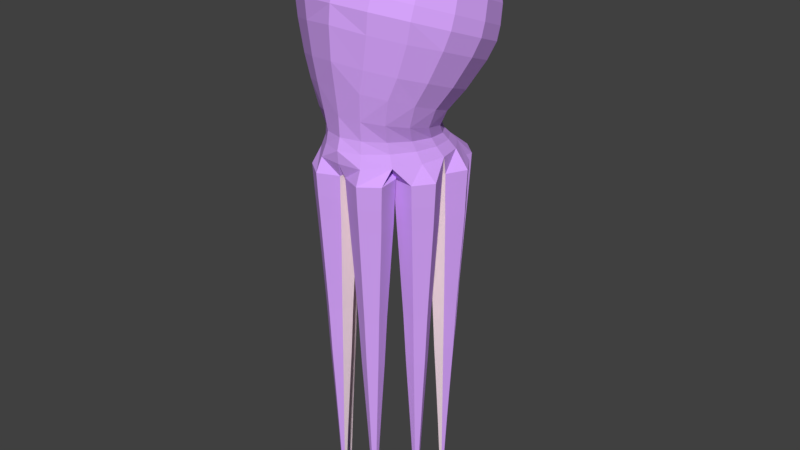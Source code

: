 # Source: octo3.blend  (saved by Blender 2.79.0; exported with 4.5.12 LTS)
import bpy
from mathutils import Matrix  # noqa: F401  (used for matrix-valued properties, if any)

bpy.ops.wm.read_factory_settings(use_empty=True)
scene = bpy.context.scene
scene.name = 'Scene'

# ---- collections
col_collection_1 = bpy.data.collections.new('Collection 1'); scene.collection.children.link(col_collection_1)

# ---- materials (node trees are filled in below, after node groups)
mat_body = bpy.data.materials.new('Body')
mat_body.alpha_threshold = 0.0
mat_body.use_transparent_shadow = False
mat_body.diffuse_color = (0.6951, 0.3831, 1.0, 1.0)
mat_body.roughness = 0.5
mat_inner = bpy.data.materials.new('Inner')
mat_inner.alpha_threshold = 0.0
mat_inner.use_transparent_shadow = False
mat_inner.diffuse_color = (1.0, 0.8085, 0.8903, 1.0)
mat_inner.roughness = 0.5

# ---- material node trees

# ---- world
world_world = bpy.data.worlds.new('World'); scene.world = world_world
world_world.color = (0.05088, 0.05088, 0.05088)
world_world.use_sun_shadow = False
world_world.sun_shadow_jitter_overblur = 0.0
world_world.cycles.sampling_method = 'MANUAL'

# ---- meshes
me_cylinder_002 = bpy.data.meshes.new('Cylinder.002')
me_cylinder_002.from_pydata([(-1.002, -2.455, -11.93), (-0.9889, -2.351, -8.598), (-0.1401, -3.104, -11.93), (-0.01928, -3.081, -8.598), (-0.2712, -4.175, -11.93), (-0.1669, -4.286, -8.598), (-1.264, -4.596, -11.93), (-1.284, -4.761, -8.598), (-2.125, -3.947, -11.93), (-2.254, -4.03, -8.598), (-1.994, -2.877, -11.93), (-2.106, -2.826, -8.598), (-1.021, -2.612, -15.14), (-0.2857, -3.166, -15.14), (-0.3976, -4.079, -15.14), (-1.245, -4.439, -15.14), (-1.98, -3.886, -15.14), (-1.868, -2.972, -15.14), (-1.044, -2.801, -19.08), (-0.4606, -3.24, -19.08), (-0.5494, -3.965, -19.08), (-1.222, -4.251, -19.08), (-1.805, -3.811, -19.08), (-1.716, -3.086, -19.08), (-1.061, -2.937, -22.83), (-0.5872, -3.294, -22.83), (-0.6593, -3.882, -22.83), (-1.205, -4.114, -22.83), (-1.678, -3.757, -22.83), (-1.606, -3.169, -22.83), (-1.08, -3.093, -26.22), (-0.7312, -3.355, -26.22), (-0.7842, -3.788, -26.22), (-1.186, -3.959, -26.22), (-1.534, -3.696, -26.22), (-1.481, -3.263, -26.22), (-1.099, -3.251, -29.8), (-0.8778, -3.417, -29.8), (-0.9115, -3.692, -29.8), (-1.166, -3.801, -29.8), (-1.388, -3.634, -29.8), (-1.354, -3.359, -29.8), (-1.112, -3.354, -32.45), (-0.9739, -3.458, -32.45), (-0.9949, -3.63, -32.45), (-1.154, -3.697, -32.45), (-1.292, -3.593, -32.45), (-1.271, -3.422, -32.45), (-1.123, -3.445, -34.54), (-1.057, -3.494, -34.54), (-1.067, -3.575, -34.54), (-1.143, -3.607, -34.54), (-1.208, -3.558, -34.54), (-1.198, -3.476, -34.54), (-1.13, -3.507, -35.73), (-1.115, -3.518, -35.73), (-1.117, -3.537, -35.73), (-1.135, -3.545, -35.73), (-1.15, -3.533, -35.73), (-1.148, -3.514, -35.73), (-0.9966, -2.414, -10.25), (-0.08104, -3.104, -10.25), (-0.2204, -4.241, -10.25), (-1.275, -4.69, -10.25), (-2.191, -4.0, -10.25), (-2.052, -2.862, -10.25), (-2.053, -3.916, -13.53), (-1.254, -4.518, -13.53), (-0.3344, -4.127, -13.53), (-0.2129, -3.135, -13.53), (-1.931, -2.924, -13.53), (-1.011, -2.534, -13.53), (-1.032, -2.706, -17.11), (-1.792, -3.029, -17.11), (-1.892, -3.848, -17.11), (-1.233, -4.345, -17.11), (-0.4735, -4.022, -17.11), (-0.3731, -3.203, -17.11), (-1.661, -3.128, -20.95), (-1.742, -3.784, -20.95), (-1.213, -4.182, -20.95), (-0.6043, -3.924, -20.95), (-0.5239, -3.267, -20.95), (-1.052, -2.869, -20.95), (-1.606, -3.727, -24.52), (-1.195, -4.036, -24.52), (-0.7218, -3.835, -24.52), (-0.6592, -3.325, -24.52), (-1.544, -3.216, -24.52), (-1.07, -3.015, -24.52), (-1.176, -3.88, -28.01), (-0.8479, -3.74, -28.01), (-0.8045, -3.386, -28.01), (-1.089, -3.172, -28.01), (-1.418, -3.311, -28.01), (-1.461, -3.665, -28.01), (-0.9532, -3.661, -31.12), (-0.9258, -3.438, -31.12), (-1.312, -3.39, -31.12), (-1.34, -3.614, -31.12), (-1.16, -3.749, -31.12), (-1.105, -3.303, -31.12), (-1.016, -3.476, -33.49), (-1.117, -3.399, -33.49), (-1.234, -3.449, -33.49), (-1.25, -3.575, -33.49), (-1.148, -3.652, -33.49), (-1.031, -3.602, -33.49), (-1.132, -4.236, -4.452), (-1.303, -4.432, -2.505), (-2.091, -3.576, -4.668), (-2.408, -3.74, -2.851), (-2.733, -2.579, -4.993), (-3.146, -2.705, -3.369), (-2.958, -1.421, -5.374), (-3.405, -1.483, -3.98), (-2.733, -0.273, -5.756), (-3.146, -0.2619, -4.591), (-2.091, 0.7062, -6.079), (-2.408, 0.7735, -5.109), (-1.132, 1.359, -6.295), (-1.303, 1.465, -5.455), (-1.556, -4.463, -0.8952), (-2.869, -3.641, -1.307), (-3.739, -2.53, -1.789), (-4.047, -1.078, -2.515), (-3.739, 0.3736, -3.241), (-2.862, 1.604, -3.857), (-1.549, 2.427, -4.268), (-1.803, -4.479, 1.348), (-3.326, -3.526, 0.8713), (-4.336, -2.218, 0.2906), (-4.693, -0.5347, -0.5514), (-4.336, 1.149, -1.393), (-3.319, 2.576, -2.107), (-1.796, 3.529, -2.584), (-1.889, -4.482, 2.771), (-3.491, -3.479, 2.27), (-4.561, -1.978, 1.519), (-4.937, -0.207, 0.6331), (-4.561, 1.564, -0.2527), (-3.491, 3.065, -1.004), (-1.889, 4.068, -1.505), (-1.885, -4.214, 3.702), (-3.483, -3.213, 3.201), (-4.551, -1.715, 2.452), (-4.926, 0.05165, 1.568), (-4.551, 1.818, 0.6844), (-3.483, 3.316, -0.06479), (-1.885, 4.317, -0.5654), (-1.833, -3.742, 4.92), (-3.386, -2.769, 4.434), (-4.425, -1.313, 3.705), (-4.789, 0.4052, 2.846), (-4.425, 2.123, 1.987), (-3.386, 3.579, 1.259), (-1.833, 4.552, 0.7718), (-1.666, -2.916, 6.352), (-3.078, -2.031, 5.91), (-4.022, -0.7077, 5.248), (-4.353, 0.8536, 4.467), (-4.022, 2.415, 3.686), (-3.078, 3.739, 3.024), (-1.666, 4.623, 2.582), (-1.244, -1.547, 7.371), (-2.299, -0.887, 7.041), (-3.003, 0.1015, 6.546), (-3.251, 1.267, 5.963), (-3.003, 2.433, 5.38), (-2.299, 3.422, 4.885), (-1.244, 4.082, 4.555), (-0.7261, -0.1254, 7.689), (-1.342, 0.2601, 7.496), (-1.753, 0.837, 7.207), (-1.897, 1.518, 6.867), (-1.753, 2.198, 6.527), (-1.342, 2.775, 6.238), (-0.7261, 3.161, 6.045), (-0.2517, 1.051, 7.526), (-0.4651, 1.185, 7.459), (-0.6077, 1.385, 7.359), (-0.6578, 1.621, 7.241), (-0.6077, 1.857, 7.123), (-0.4651, 2.057, 7.023), (-0.2517, 2.191, 6.956), (-1.052, -4.096, -5.838), (-1.944, -3.283, -5.958), (-2.541, -2.171, -6.133), (-2.75, -0.9404, -6.335), (-2.541, 0.2055, -6.532), (-1.944, 1.087, -6.694), (-1.052, 1.684, -6.804), (-1.109, -4.19, -6.68), (-2.05, -3.207, -6.759), (-2.678, -1.977, -6.866), (-2.899, -0.7338, -6.98), (-2.678, 0.5038, -7.095), (-2.05, 1.434, -7.186), (-1.109, 2.008, -7.244), (-0.6343, -2.588, -7.66), (-1.172, -1.973, -7.674), (-1.531, -1.189, -7.686), (-1.658, -0.3859, -7.695), (-1.531, 0.4019, -7.703), (-1.172, 0.9894, -7.706), (-0.6343, 1.337, -7.705), (-1.232, -4.399, -7.583), (-2.276, -3.299, -7.619), (-2.974, -1.922, -7.658), (-3.219, -0.5493, -7.691), (-2.974, 0.7234, -7.72), (-2.276, 1.735, -7.74), (-1.232, 2.329, -7.749), (-2.042, -0.5866, -12.16), (-2.001, -0.4903, -8.834), (-1.397, -1.451, -12.16), (-1.275, -1.463, -8.834), (-1.823, -2.442, -12.16), (-1.754, -2.578, -8.834), (-2.894, -2.568, -12.16), (-2.96, -2.72, -8.834), (-3.539, -1.704, -12.16), (-3.685, -1.748, -8.834), (-3.113, -0.7131, -12.16), (-3.206, -0.6326, -8.834), (-2.104, -0.7319, -15.37), (-1.554, -1.47, -15.37), (-1.918, -2.315, -15.37), (-2.832, -2.423, -15.37), (-3.382, -1.685, -15.37), (-3.018, -0.8398, -15.37), (-2.18, -0.9065, -19.31), (-1.743, -1.492, -19.31), (-2.031, -2.163, -19.31), (-2.757, -2.248, -19.31), (-3.193, -1.663, -19.31), (-2.905, -0.9921, -19.31), (-2.234, -1.033, -23.06), (-1.879, -1.508, -23.06), (-2.114, -2.052, -23.06), (-2.702, -2.122, -23.06), (-3.057, -1.647, -23.06), (-2.823, -1.102, -23.06), (-2.296, -1.177, -26.45), (-2.035, -1.526, -26.45), (-2.207, -1.927, -26.45), (-2.64, -1.978, -26.45), (-2.901, -1.629, -26.45), (-2.729, -1.228, -26.45), (-2.359, -1.323, -30.04), (-2.193, -1.545, -30.04), (-2.302, -1.799, -30.04), (-2.577, -1.832, -30.04), (-2.743, -1.61, -30.04), (-2.634, -1.355, -30.04), (-2.4, -1.419, -32.68), (-2.297, -1.557, -32.68), (-2.365, -1.716, -32.68), (-2.536, -1.736, -32.68), (-2.64, -1.598, -32.68), (-2.571, -1.439, -32.68), (-2.436, -1.502, -34.78), (-2.387, -1.568, -34.78), (-2.419, -1.643, -34.78), (-2.5, -1.653, -34.78), (-2.549, -1.587, -34.78), (-2.517, -1.512, -34.78), (-2.46, -1.56, -35.97), (-2.449, -1.575, -35.97), (-2.457, -1.593, -35.97), (-2.476, -1.595, -35.97), (-2.487, -1.58, -35.97), (-2.48, -1.562, -35.97), (-2.026, -0.5487, -10.49), (-1.34, -1.467, -10.49), (-1.793, -2.52, -10.49), (-2.931, -2.655, -10.49), (-3.617, -1.736, -10.49), (-3.164, -0.6831, -10.49), (-3.461, -1.695, -13.77), (-2.863, -2.496, -13.77), (-1.87, -2.378, -13.77), (-1.475, -1.46, -13.77), (-3.066, -0.7764, -13.77), (-2.073, -0.6593, -13.77), (-2.142, -0.8192, -17.34), (-2.962, -0.916, -17.34), (-3.288, -1.674, -17.34), (-2.794, -2.336, -17.34), (-1.974, -2.239, -17.34), (-1.648, -1.481, -17.34), (-2.864, -1.047, -21.19), (-3.125, -1.655, -21.19), (-2.729, -2.185, -21.19), (-2.072, -2.108, -21.19), (-1.811, -1.5, -21.19), (-2.207, -0.9697, -21.19), (-2.979, -1.638, -24.76), (-2.671, -2.05, -24.76), (-2.16, -1.99, -24.76), (-1.957, -1.517, -24.76), (-2.776, -1.165, -24.76), (-2.265, -1.105, -24.76), (-2.609, -1.905, -28.25), (-2.255, -1.863, -28.25), (-2.114, -1.536, -28.25), (-2.327, -1.25, -28.25), (-2.681, -1.292, -28.25), (-2.822, -1.619, -28.25), (-2.334, -1.758, -31.36), (-2.245, -1.551, -31.36), (-2.603, -1.397, -31.36), (-2.691, -1.604, -31.36), (-2.557, -1.784, -31.36), (-2.379, -1.371, -31.36), (-2.342, -1.563, -33.73), (-2.418, -1.461, -33.73), (-2.544, -1.475, -33.73), (-2.594, -1.592, -33.73), (-2.518, -1.694, -33.73), (-2.392, -1.679, -33.73), (-3.003, 1.667, -12.34), (-3.051, 1.761, -9.008), (-1.926, 1.609, -12.34), (-1.839, 1.696, -9.008), (-1.438, 0.6478, -12.34), (-1.289, 0.6135, -9.008), (-2.026, -0.256, -12.34), (-1.951, -0.4037, -9.008), (-3.103, -0.1983, -12.34), (-3.163, -0.3387, -9.008), (-3.592, 0.7633, -12.34), (-3.713, 0.7435, -9.008), (-2.932, 1.526, -15.55), (-2.012, 1.477, -15.55), (-1.596, 0.6563, -15.55), (-2.098, -0.115, -15.55), (-3.017, -0.06568, -15.55), (-3.434, 0.7549, -15.55), (-2.845, 1.357, -19.49), (-2.116, 1.318, -19.49), (-1.785, 0.6665, -19.49), (-2.184, 0.05448, -19.49), (-2.913, 0.09357, -19.49), (-3.244, 0.7447, -19.49), (-2.783, 1.234, -23.24), (-2.191, 1.202, -23.24), (-1.923, 0.6738, -23.24), (-2.246, 0.1771, -23.24), (-2.838, 0.2089, -23.24), (-3.107, 0.7373, -23.24), (-2.712, 1.095, -26.63), (-2.277, 1.071, -26.63), (-2.079, 0.6822, -26.63), (-2.317, 0.3166, -26.63), (-2.753, 0.3399, -26.63), (-2.95, 0.7289, -26.63), (-2.64, 0.9525, -30.21), (-2.364, 0.9377, -30.21), (-2.238, 0.6908, -30.21), (-2.389, 0.4586, -30.21), (-2.666, 0.4735, -30.21), (-2.791, 0.7204, -30.21), (-2.593, 0.8595, -32.86), (-2.42, 0.8503, -32.86), (-2.342, 0.6963, -32.86), (-2.436, 0.5517, -32.86), (-2.609, 0.5609, -32.86), (-2.687, 0.7148, -32.86), (-2.552, 0.7785, -34.95), (-2.47, 0.7741, -34.95), (-2.433, 0.7012, -34.95), (-2.478, 0.6327, -34.95), (-2.559, 0.637, -34.95), (-2.596, 0.71, -34.95), (-2.523, 0.7227, -36.14), (-2.504, 0.7217, -36.14), (-2.495, 0.7046, -36.14), (-2.506, 0.6884, -36.14), (-2.525, 0.6895, -36.14), (-2.534, 0.7066, -36.14), (-3.022, 1.704, -10.66), (-1.877, 1.643, -10.66), (-1.358, 0.6207, -10.66), (-1.984, -0.3398, -10.66), (-3.128, -0.2784, -10.66), (-3.647, 0.7434, -10.66), (-3.06, -0.132, -13.94), (-2.062, -0.1855, -13.94), (-1.517, 0.6521, -13.94), (-1.969, 1.543, -13.94), (-3.513, 0.7591, -13.94), (-2.967, 1.597, -13.94), (-2.888, 1.441, -17.52), (-3.339, 0.7498, -17.52), (-2.965, 0.01394, -17.52), (-2.141, -0.03024, -17.52), (-1.691, 0.6614, -17.52), (-2.064, 1.397, -17.52), (-3.175, 0.741, -21.36), (-2.876, 0.1512, -21.36), (-2.215, 0.1158, -21.36), (-1.854, 0.6702, -21.36), (-2.154, 1.26, -21.36), (-2.814, 1.295, -21.36), (-2.795, 0.2744, -24.93), (-2.282, 0.2469, -24.93), (-2.001, 0.678, -24.93), (-2.234, 1.137, -24.93), (-3.028, 0.7331, -24.93), (-2.748, 1.164, -24.93), (-2.353, 0.3876, -28.42), (-2.159, 0.6865, -28.42), (-2.32, 1.004, -28.42), (-2.676, 1.024, -28.42), (-2.871, 0.7247, -28.42), (-2.709, 0.4067, -28.42), (-2.29, 0.6935, -31.53), (-2.392, 0.894, -31.53), (-2.739, 0.7176, -31.53), (-2.637, 0.5172, -31.53), (-2.413, 0.5051, -31.53), (-2.616, 0.906, -31.53), (-2.445, 0.8122, -33.9), (-2.572, 0.819, -33.9), (-2.642, 0.7124, -33.9), (-2.584, 0.599, -33.9), (-2.457, 0.5922, -33.9), (-2.388, 0.6988, -33.9), (-0.3349, 3.337, -12.62), (-0.2567, 3.407, -9.287), (-0.115, 2.281, -12.62), (-0.009201, 2.219, -9.287), (-0.9195, 1.563, -12.62), (-0.9146, 1.41, -9.287), (-1.944, 1.9, -12.62), (-2.067, 1.79, -9.287), (-2.164, 2.956, -12.62), (-2.315, 2.978, -9.287), (-1.359, 3.675, -12.62), (-1.41, 3.787, -9.287), (-0.4529, 3.232, -15.83), (-0.2652, 2.331, -15.83), (-0.9517, 1.718, -15.83), (-1.826, 2.006, -15.83), (-2.014, 2.907, -15.83), (-1.327, 3.52, -15.83), (-0.5947, 3.105, -19.77), (-0.4457, 2.39, -19.77), (-0.9905, 1.904, -19.77), (-1.684, 2.132, -19.77), (-1.833, 2.847, -19.77), (-1.288, 3.334, -19.77), (-0.6973, 3.013, -23.52), (-0.5764, 2.433, -23.52), (-1.019, 2.038, -23.52), (-1.581, 2.224, -23.52), (-1.702, 2.804, -23.52), (-1.26, 3.199, -23.52), (-0.8139, 2.909, -26.91), (-0.725, 2.482, -26.91), (-1.05, 2.191, -26.91), (-1.465, 2.328, -26.91), (-1.554, 2.755, -26.91), (-1.228, 3.046, -26.91), (-0.9328, 2.803, -30.49), (-0.8763, 2.532, -30.49), (-1.083, 2.347, -30.49), (-1.346, 2.434, -30.49), (-1.402, 2.705, -30.49), (-1.196, 2.89, -30.49), (-1.011, 2.734, -33.14), (-0.9754, 2.565, -33.14), (-1.104, 2.45, -33.14), (-1.268, 2.504, -33.14), (-1.303, 2.673, -33.14), (-1.175, 2.788, -33.14), (-1.078, 2.673, -35.23), (-1.062, 2.593, -35.23), (-1.123, 2.539, -35.23), (-1.2, 2.564, -35.23), (-1.217, 2.644, -35.23), (-1.156, 2.699, -35.23), (-1.125, 2.631, -36.42), (-1.121, 2.613, -36.42), (-1.135, 2.6, -36.42), (-1.154, 2.606, -36.42), (-1.158, 2.625, -36.42), (-1.143, 2.637, -36.42), (-0.3041, 3.365, -10.94), (-0.07043, 2.242, -10.94), (-0.9253, 1.479, -10.94), (-2.014, 1.838, -10.94), (-2.248, 2.96, -10.94), (-1.393, 3.723, -10.94), (-2.089, 2.931, -14.22), (-1.885, 1.953, -14.22), (-0.9356, 1.64, -14.22), (-0.1901, 2.306, -14.22), (-1.343, 3.597, -14.22), (-0.3939, 3.284, -14.22), (-0.5238, 3.168, -17.8), (-1.308, 3.427, -17.8), (-1.923, 2.877, -17.8), (-1.755, 2.069, -17.8), (-0.9711, 1.811, -17.8), (-0.3555, 2.36, -17.8), (-1.274, 3.266, -21.64), (-1.768, 2.826, -21.64), (-1.633, 2.178, -21.64), (-1.004, 1.971, -21.64), (-0.5111, 2.412, -21.64), (-0.646, 3.059, -21.64), (-1.628, 2.78, -25.21), (-1.523, 2.276, -25.21), (-1.034, 2.115, -25.21), (-0.6507, 2.458, -25.21), (-1.244, 3.122, -25.21), (-0.7556, 2.961, -25.21), (-1.405, 2.381, -28.7), (-1.067, 2.269, -28.7), (-0.8006, 2.507, -28.7), (-0.8734, 2.856, -28.7), (-1.212, 2.968, -28.7), (-1.478, 2.73, -28.7), (-1.094, 2.399, -31.81), (-0.9259, 2.548, -31.81), (-1.185, 2.839, -31.81), (-1.353, 2.689, -31.81), (-1.307, 2.469, -31.81), (-0.9717, 2.768, -31.81), (-1.019, 2.579, -34.18), (-1.044, 2.703, -34.18), (-1.165, 2.743, -34.18), (-1.26, 2.658, -34.18), (-1.234, 2.534, -34.18), (-1.113, 2.494, -34.18), (1.002, -2.455, -11.93), (0.9889, -2.351, -8.598), (0.1401, -3.104, -11.93), (0.01928, -3.081, -8.598), (0.2712, -4.175, -11.93), (0.1669, -4.286, -8.598), (1.264, -4.596, -11.93), (1.284, -4.761, -8.598), (2.125, -3.947, -11.93), (2.254, -4.03, -8.598), (1.994, -2.877, -11.93), (2.106, -2.826, -8.598), (1.021, -2.612, -15.14), (0.2857, -3.166, -15.14), (0.3976, -4.079, -15.14), (1.245, -4.439, -15.14), (1.98, -3.886, -15.14), (1.868, -2.972, -15.14), (1.044, -2.801, -19.08), (0.4606, -3.24, -19.08), (0.5494, -3.965, -19.08), (1.222, -4.251, -19.08), (1.805, -3.811, -19.08), (1.716, -3.086, -19.08), (1.061, -2.937, -22.83), (0.5872, -3.294, -22.83), (0.6593, -3.882, -22.83), (1.205, -4.114, -22.83), (1.678, -3.757, -22.83), (1.606, -3.169, -22.83), (1.08, -3.093, -26.22), (0.7312, -3.355, -26.22), (0.7842, -3.788, -26.22), (1.186, -3.959, -26.22), (1.534, -3.696, -26.22), (1.481, -3.263, -26.22), (1.099, -3.251, -29.8), (0.8778, -3.417, -29.8), (0.9115, -3.692, -29.8), (1.166, -3.801, -29.8), (1.388, -3.634, -29.8), (1.354, -3.359, -29.8), (1.112, -3.354, -32.45), (0.9739, -3.458, -32.45), (0.9949, -3.63, -32.45), (1.154, -3.697, -32.45), (1.292, -3.593, -32.45), (1.271, -3.422, -32.45), (1.123, -3.445, -34.54), (1.057, -3.494, -34.54), (1.067, -3.575, -34.54), (1.143, -3.607, -34.54), (1.208, -3.558, -34.54), (1.198, -3.476, -34.54), (1.13, -3.507, -35.73), (1.115, -3.518, -35.73), (1.117, -3.537, -35.73), (1.135, -3.545, -35.73), (1.15, -3.533, -35.73), (1.148, -3.514, -35.73), (0.9966, -2.414, -10.25), (0.08104, -3.104, -10.25), (0.2204, -4.241, -10.25), (1.275, -4.69, -10.25), (2.191, -4.0, -10.25), (2.052, -2.862, -10.25), (2.053, -3.916, -13.53), (1.254, -4.518, -13.53), (0.3344, -4.127, -13.53), (0.2129, -3.135, -13.53), (1.931, -2.924, -13.53), (1.011, -2.534, -13.53), (1.032, -2.706, -17.11), (1.792, -3.029, -17.11), (1.892, -3.848, -17.11), (1.233, -4.345, -17.11), (0.4735, -4.022, -17.11), (0.3731, -3.203, -17.11), (1.661, -3.128, -20.95), (1.742, -3.784, -20.95), (1.213, -4.182, -20.95), (0.6043, -3.924, -20.95), (0.5239, -3.267, -20.95), (1.052, -2.869, -20.95), (1.606, -3.727, -24.52), (1.195, -4.036, -24.52), (0.7218, -3.835, -24.52), (0.6592, -3.325, -24.52), (1.544, -3.216, -24.52), (1.07, -3.015, -24.52), (1.176, -3.88, -28.01), (0.8479, -3.74, -28.01), (0.8045, -3.386, -28.01), (1.089, -3.172, -28.01), (1.418, -3.311, -28.01), (1.461, -3.665, -28.01), (0.9532, -3.661, -31.12), (0.9258, -3.438, -31.12), (1.312, -3.39, -31.12), (1.34, -3.614, -31.12), (1.16, -3.749, -31.12), (1.105, -3.303, -31.12), (1.016, -3.476, -33.49), (1.117, -3.399, -33.49), (1.234, -3.449, -33.49), (1.25, -3.575, -33.49), (1.148, -3.652, -33.49), (1.031, -3.602, -33.49), (0.0, 1.589, -6.371), (0.0, 1.708, -5.576), (0.0, -4.468, -4.376), (0.0, -4.675, -2.384), (1.132, -4.236, -4.452), (1.303, -4.432, -2.505), (2.091, -3.576, -4.668), (2.408, -3.74, -2.851), (2.733, -2.579, -4.993), (3.146, -2.705, -3.369), (2.958, -1.421, -5.374), (3.405, -1.483, -3.98), (2.733, -0.273, -5.756), (3.146, -0.2619, -4.591), (2.091, 0.7062, -6.079), (2.408, 0.7735, -5.109), (1.132, 1.359, -6.295), (1.303, 1.465, -5.455), (0.0, 2.715, -4.412), (0.0, -4.871, -0.6177), (1.556, -4.463, -0.8952), (2.869, -3.641, -1.307), (3.739, -2.53, -1.789), (4.047, -1.078, -2.515), (3.739, 0.3736, -3.241), (2.862, 1.604, -3.857), (1.549, 2.427, -4.268), (0.0, 3.864, -2.752), (0.0, -4.933, 1.649), (1.803, -4.479, 1.348), (3.326, -3.526, 0.8713), (4.336, -2.218, 0.2906), (4.693, -0.5347, -0.5514), (4.336, 1.149, -1.393), (3.319, 2.576, -2.107), (1.796, 3.529, -2.584), (0.0, 4.42, -1.682), (0.0, -4.834, 2.948), (1.889, -4.482, 2.771), (3.491, -3.479, 2.27), (4.561, -1.978, 1.519), (4.937, -0.207, 0.6331), (4.561, 1.564, -0.2527), (3.491, 3.065, -1.004), (1.889, 4.068, -1.505), (0.0, 4.669, -0.7412), (0.0, -4.565, 3.877), (1.885, -4.214, 3.702), (3.483, -3.213, 3.201), (4.551, -1.715, 2.452), (4.926, 0.05165, 1.568), (4.551, 1.818, 0.6844), (3.483, 3.316, -0.06479), (1.885, 4.317, -0.5654), (0.0, 4.894, 0.6009), (0.0, -4.083, 5.091), (1.833, -3.742, 4.92), (3.386, -2.769, 4.434), (4.425, -1.313, 3.705), (4.789, 0.4052, 2.846), (4.425, 2.123, 1.987), (3.386, 3.579, 1.259), (1.833, 4.552, 0.7718), (0.0, 4.933, 2.426), (0.0, -3.226, 6.508), (1.666, -2.916, 6.352), (3.078, -2.031, 5.91), (4.022, -0.7077, 5.248), (4.353, 0.8536, 4.467), (4.022, 2.415, 3.686), (3.078, 3.739, 3.024), (1.666, 4.623, 2.582), (0.0, 4.314, 4.439), (0.0, -1.779, 7.487), (1.244, -1.547, 7.371), (2.299, -0.887, 7.041), (3.003, 0.1015, 6.546), (3.251, 1.267, 5.963), (3.003, 2.433, 5.38), (2.299, 3.422, 4.885), (1.244, 4.082, 4.555), (0.0, 3.296, 5.977), (0.0, -0.2608, 7.756), (0.7261, -0.1254, 7.689), (1.342, 0.2601, 7.496), (1.753, 0.837, 7.207), (1.897, 1.518, 6.867), (1.753, 2.198, 6.527), (1.342, 2.775, 6.238), (0.7261, 3.161, 6.045), (0.0, 2.238, 6.933), (0.0, 1.005, 7.549), (0.2517, 1.051, 7.526), (0.4651, 1.185, 7.459), (0.6077, 1.385, 7.359), (0.6578, 1.621, 7.241), (0.6077, 1.857, 7.123), (0.4651, 2.057, 7.023), (0.2517, 2.191, 6.956), (0.0, 1.923, -6.843), (0.0, -4.417, -5.794), (1.052, -4.096, -5.838), (1.944, -3.283, -5.958), (2.541, -2.171, -6.133), (2.75, -0.9404, -6.335), (2.541, 0.2055, -6.532), (1.944, 1.087, -6.694), (1.052, 1.684, -6.804), (0.0, 2.265, -7.267), (0.0, -4.606, -6.648), (1.109, -4.19, -6.68), (2.05, -3.207, -6.759), (2.678, -1.977, -6.866), (2.899, -0.7338, -6.98), (2.678, 0.5038, -7.095), (2.05, 1.434, -7.186), (1.109, 2.008, -7.244), (0.0, 1.512, -7.708), (0.0, -2.838, -7.654), (0.6343, -2.588, -7.66), (1.172, -1.973, -7.674), (1.531, -1.189, -7.686), (1.658, -0.3859, -7.695), (1.531, 0.4019, -7.703), (1.172, 0.9894, -7.706), (0.6343, 1.337, -7.705), (0.0, 2.607, -7.756), (0.0, -4.556, -7.563), (1.232, -4.399, -7.583), (2.276, -3.299, -7.619), (2.974, -1.922, -7.658), (3.219, -0.5493, -7.691), (2.974, 0.7234, -7.72), (2.276, 1.735, -7.74), (1.232, 2.329, -7.749), (2.042, -0.5866, -12.16), (2.001, -0.4903, -8.834), (1.397, -1.451, -12.16), (1.275, -1.463, -8.834), (1.823, -2.442, -12.16), (1.754, -2.578, -8.834), (2.894, -2.568, -12.16), (2.96, -2.72, -8.834), (3.539, -1.704, -12.16), (3.685, -1.748, -8.834), (3.113, -0.7131, -12.16), (3.206, -0.6326, -8.834), (2.104, -0.7319, -15.37), (1.554, -1.47, -15.37), (1.918, -2.315, -15.37), (2.832, -2.423, -15.37), (3.382, -1.685, -15.37), (3.018, -0.8398, -15.37), (2.18, -0.9065, -19.31), (1.743, -1.492, -19.31), (2.031, -2.163, -19.31), (2.757, -2.248, -19.31), (3.193, -1.663, -19.31), (2.905, -0.9921, -19.31), (2.234, -1.033, -23.06), (1.879, -1.508, -23.06), (2.114, -2.052, -23.06), (2.702, -2.122, -23.06), (3.057, -1.647, -23.06), (2.823, -1.102, -23.06), (2.296, -1.177, -26.45), (2.035, -1.526, -26.45), (2.207, -1.927, -26.45), (2.64, -1.978, -26.45), (2.901, -1.629, -26.45), (2.729, -1.228, -26.45), (2.359, -1.323, -30.04), (2.193, -1.545, -30.04), (2.302, -1.799, -30.04), (2.577, -1.832, -30.04), (2.743, -1.61, -30.04), (2.634, -1.355, -30.04), (2.4, -1.419, -32.68), (2.297, -1.557, -32.68), (2.365, -1.716, -32.68), (2.536, -1.736, -32.68), (2.64, -1.598, -32.68), (2.571, -1.439, -32.68), (2.436, -1.502, -34.78), (2.387, -1.568, -34.78), (2.419, -1.643, -34.78), (2.5, -1.653, -34.78), (2.549, -1.587, -34.78), (2.517, -1.512, -34.78), (2.46, -1.56, -35.97), (2.449, -1.575, -35.97), (2.457, -1.593, -35.97), (2.476, -1.595, -35.97), (2.487, -1.58, -35.97), (2.48, -1.562, -35.97), (2.026, -0.5487, -10.49), (1.34, -1.467, -10.49), (1.793, -2.52, -10.49), (2.931, -2.655, -10.49), (3.617, -1.736, -10.49), (3.164, -0.6831, -10.49), (3.461, -1.695, -13.77), (2.863, -2.496, -13.77), (1.87, -2.378, -13.77), (1.475, -1.46, -13.77), (3.066, -0.7764, -13.77), (2.073, -0.6593, -13.77), (2.142, -0.8192, -17.34), (2.962, -0.916, -17.34), (3.288, -1.674, -17.34), (2.794, -2.336, -17.34), (1.974, -2.239, -17.34), (1.648, -1.481, -17.34), (2.864, -1.047, -21.19), (3.125, -1.655, -21.19), (2.729, -2.185, -21.19), (2.072, -2.108, -21.19), (1.811, -1.5, -21.19), (2.207, -0.9697, -21.19), (2.979, -1.638, -24.76), (2.671, -2.05, -24.76), (2.16, -1.99, -24.76), (1.957, -1.517, -24.76), (2.776, -1.165, -24.76), (2.265, -1.105, -24.76), (2.609, -1.905, -28.25), (2.255, -1.863, -28.25), (2.114, -1.536, -28.25), (2.327, -1.25, -28.25), (2.681, -1.292, -28.25), (2.822, -1.619, -28.25), (2.334, -1.758, -31.36), (2.245, -1.551, -31.36), (2.603, -1.397, -31.36), (2.691, -1.604, -31.36), (2.557, -1.784, -31.36), (2.379, -1.371, -31.36), (2.342, -1.563, -33.73), (2.418, -1.461, -33.73), (2.544, -1.475, -33.73), (2.594, -1.592, -33.73), (2.518, -1.694, -33.73), (2.392, -1.679, -33.73), (3.003, 1.667, -12.34), (3.051, 1.761, -9.008), (1.926, 1.609, -12.34), (1.839, 1.696, -9.008), (1.438, 0.6478, -12.34), (1.289, 0.6135, -9.008), (2.026, -0.256, -12.34), (1.951, -0.4037, -9.008), (3.103, -0.1983, -12.34), (3.163, -0.3387, -9.008), (3.592, 0.7633, -12.34), (3.713, 0.7435, -9.008), (2.932, 1.526, -15.55), (2.012, 1.477, -15.55), (1.596, 0.6563, -15.55), (2.098, -0.115, -15.55), (3.017, -0.06568, -15.55), (3.434, 0.7549, -15.55), (2.845, 1.357, -19.49), (2.116, 1.318, -19.49), (1.785, 0.6665, -19.49), (2.184, 0.05448, -19.49), (2.913, 0.09357, -19.49), (3.244, 0.7447, -19.49), (2.783, 1.234, -23.24), (2.191, 1.202, -23.24), (1.923, 0.6738, -23.24), (2.246, 0.1771, -23.24), (2.838, 0.2089, -23.24), (3.107, 0.7373, -23.24), (2.712, 1.095, -26.63), (2.277, 1.071, -26.63), (2.079, 0.6822, -26.63), (2.317, 0.3166, -26.63), (2.753, 0.3399, -26.63), (2.95, 0.7289, -26.63), (2.64, 0.9525, -30.21), (2.364, 0.9377, -30.21), (2.238, 0.6908, -30.21), (2.389, 0.4586, -30.21), (2.666, 0.4735, -30.21), (2.791, 0.7204, -30.21), (2.593, 0.8595, -32.86), (2.42, 0.8503, -32.86), (2.342, 0.6963, -32.86), (2.436, 0.5517, -32.86), (2.609, 0.5609, -32.86), (2.687, 0.7148, -32.86), (2.552, 0.7785, -34.95), (2.47, 0.7741, -34.95), (2.433, 0.7012, -34.95), (2.478, 0.6327, -34.95), (2.559, 0.637, -34.95), (2.596, 0.71, -34.95), (2.523, 0.7227, -36.14), (2.504, 0.7217, -36.14), (2.495, 0.7046, -36.14), (2.506, 0.6884, -36.14), (2.525, 0.6895, -36.14), (2.534, 0.7066, -36.14), (3.022, 1.704, -10.66), (1.877, 1.643, -10.66), (1.358, 0.6207, -10.66), (1.984, -0.3398, -10.66), (3.128, -0.2784, -10.66), (3.647, 0.7434, -10.66), (3.06, -0.132, -13.94), (2.062, -0.1855, -13.94), (1.517, 0.6521, -13.94), (1.969, 1.543, -13.94), (3.513, 0.7591, -13.94), (2.967, 1.597, -13.94), (2.888, 1.441, -17.52), (3.339, 0.7498, -17.52), (2.965, 0.01394, -17.52), (2.141, -0.03024, -17.52), (1.691, 0.6614, -17.52), (2.064, 1.397, -17.52), (3.175, 0.741, -21.36), (2.876, 0.1512, -21.36), (2.215, 0.1158, -21.36), (1.854, 0.6702, -21.36), (2.154, 1.26, -21.36), (2.814, 1.295, -21.36), (2.795, 0.2744, -24.93), (2.282, 0.2469, -24.93), (2.001, 0.678, -24.93), (2.234, 1.137, -24.93), (3.028, 0.7331, -24.93), (2.748, 1.164, -24.93), (2.353, 0.3876, -28.42), (2.159, 0.6865, -28.42), (2.32, 1.004, -28.42), (2.676, 1.024, -28.42), (2.871, 0.7247, -28.42), (2.709, 0.4067, -28.42), (2.29, 0.6935, -31.53), (2.392, 0.894, -31.53), (2.739, 0.7176, -31.53), (2.637, 0.5172, -31.53), (2.413, 0.5051, -31.53), (2.616, 0.906, -31.53), (2.445, 0.8122, -33.9), (2.572, 0.819, -33.9), (2.642, 0.7124, -33.9), (2.584, 0.599, -33.9), (2.457, 0.5922, -33.9), (2.388, 0.6988, -33.9), (0.3349, 3.337, -12.62), (0.2567, 3.407, -9.287), (0.115, 2.281, -12.62), (0.009201, 2.219, -9.287), (0.9195, 1.563, -12.62), (0.9146, 1.41, -9.287), (1.944, 1.9, -12.62), (2.067, 1.79, -9.287), (2.164, 2.956, -12.62), (2.315, 2.978, -9.287), (1.359, 3.675, -12.62), (1.41, 3.787, -9.287), (0.4529, 3.232, -15.83), (0.2652, 2.331, -15.83), (0.9517, 1.718, -15.83), (1.826, 2.006, -15.83), (2.014, 2.907, -15.83), (1.327, 3.52, -15.83), (0.5947, 3.105, -19.77), (0.4457, 2.39, -19.77), (0.9905, 1.904, -19.77), (1.684, 2.132, -19.77), (1.833, 2.847, -19.77), (1.288, 3.334, -19.77), (0.6973, 3.013, -23.52), (0.5764, 2.433, -23.52), (1.019, 2.038, -23.52), (1.581, 2.224, -23.52), (1.702, 2.804, -23.52), (1.26, 3.199, -23.52), (0.8139, 2.909, -26.91), (0.725, 2.482, -26.91), (1.05, 2.191, -26.91), (1.465, 2.328, -26.91), (1.554, 2.755, -26.91), (1.228, 3.046, -26.91), (0.9328, 2.803, -30.49), (0.8763, 2.532, -30.49), (1.083, 2.347, -30.49), (1.346, 2.434, -30.49), (1.402, 2.705, -30.49), (1.196, 2.89, -30.49), (1.011, 2.734, -33.14), (0.9754, 2.565, -33.14), (1.104, 2.45, -33.14), (1.268, 2.504, -33.14), (1.303, 2.673, -33.14), (1.175, 2.788, -33.14), (1.078, 2.673, -35.23), (1.062, 2.593, -35.23), (1.123, 2.539, -35.23), (1.2, 2.564, -35.23), (1.217, 2.644, -35.23), (1.156, 2.699, -35.23), (1.125, 2.631, -36.42), (1.121, 2.613, -36.42), (1.135, 2.6, -36.42), (1.154, 2.606, -36.42), (1.158, 2.625, -36.42), (1.143, 2.637, -36.42), (0.3041, 3.365, -10.94), (0.07043, 2.242, -10.94), (0.9253, 1.479, -10.94), (2.014, 1.838, -10.94), (2.248, 2.96, -10.94), (1.393, 3.723, -10.94), (2.089, 2.931, -14.22), (1.885, 1.953, -14.22), (0.9356, 1.64, -14.22), (0.1901, 2.306, -14.22), (1.343, 3.597, -14.22), (0.3939, 3.284, -14.22), (0.5238, 3.168, -17.8), (1.308, 3.427, -17.8), (1.923, 2.877, -17.8), (1.755, 2.069, -17.8), (0.9711, 1.811, -17.8), (0.3555, 2.36, -17.8), (1.274, 3.266, -21.64), (1.768, 2.826, -21.64), (1.633, 2.178, -21.64), (1.004, 1.971, -21.64), (0.5111, 2.412, -21.64), (0.646, 3.059, -21.64), (1.628, 2.78, -25.21), (1.523, 2.276, -25.21), (1.034, 2.115, -25.21), (0.6507, 2.458, -25.21), (1.244, 3.122, -25.21), (0.7556, 2.961, -25.21), (1.405, 2.381, -28.7), (1.067, 2.269, -28.7), (0.8006, 2.507, -28.7), (0.8734, 2.856, -28.7), (1.212, 2.968, -28.7), (1.478, 2.73, -28.7), (1.094, 2.399, -31.81), (0.9259, 2.548, -31.81), (1.185, 2.839, -31.81), (1.353, 2.689, -31.81), (1.307, 2.469, -31.81), (0.9717, 2.768, -31.81), (1.019, 2.579, -34.18), (1.044, 2.703, -34.18), (1.165, 2.743, -34.18), (1.26, 2.658, -34.18), (1.234, 2.534, -34.18), (1.113, 2.494, -34.18)], [], [(60, 1, 3, 61), (61, 3, 5, 62), (62, 5, 7, 63), (63, 7, 9, 64), (64, 9, 11, 65), (65, 11, 1, 60), (67, 66, 16, 15), (73, 72, 18, 23), (69, 68, 14, 13), (66, 70, 17, 16), (71, 69, 13, 12), (68, 67, 15, 14), (70, 71, 12, 17), (79, 78, 29, 28), (75, 74, 22, 21), (77, 76, 20, 19), (74, 73, 23, 22), (76, 75, 21, 20), (72, 77, 19, 18), (85, 84, 34, 33), (81, 80, 27, 26), (83, 82, 25, 24), (78, 83, 24, 29), (80, 79, 28, 27), (82, 81, 26, 25), (91, 90, 39, 38), (87, 86, 32, 31), (84, 88, 35, 34), (86, 85, 33, 32), (89, 87, 31, 30), (88, 89, 30, 35), (97, 96, 44, 43), (93, 92, 37, 36), (94, 93, 36, 41), (90, 95, 40, 39), (92, 91, 38, 37), (95, 94, 41, 40), (103, 102, 49, 48), (99, 98, 47, 46), (96, 100, 45, 44), (101, 97, 43, 42), (98, 101, 42, 47), (100, 99, 46, 45), (52, 53, 59, 58), (104, 103, 48, 53), (106, 105, 52, 51), (102, 107, 50, 49), (105, 104, 53, 52), (107, 106, 51, 50), (54, 55, 56, 57, 58, 59), (50, 51, 57, 56), (48, 49, 55, 54), (53, 48, 54, 59), (51, 52, 58, 57), (49, 50, 56, 55), (10, 65, 60, 0), (8, 64, 65, 10), (6, 63, 64, 8), (4, 62, 63, 6), (2, 61, 62, 4), (0, 60, 61, 2), (10, 0, 71, 70), (4, 6, 67, 68), (0, 2, 69, 71), (8, 10, 70, 66), (2, 4, 68, 69), (6, 8, 66, 67), (12, 13, 77, 72), (14, 15, 75, 76), (16, 17, 73, 74), (13, 14, 76, 77), (15, 16, 74, 75), (17, 12, 72, 73), (19, 20, 81, 82), (21, 22, 79, 80), (23, 18, 83, 78), (18, 19, 82, 83), (20, 21, 80, 81), (22, 23, 78, 79), (29, 24, 89, 88), (24, 25, 87, 89), (26, 27, 85, 86), (28, 29, 88, 84), (25, 26, 86, 87), (27, 28, 84, 85), (34, 35, 94, 95), (31, 32, 91, 92), (33, 34, 95, 90), (35, 30, 93, 94), (30, 31, 92, 93), (32, 33, 90, 91), (39, 40, 99, 100), (41, 36, 101, 98), (36, 37, 97, 101), (38, 39, 100, 96), (40, 41, 98, 99), (37, 38, 96, 97), (44, 45, 106, 107), (46, 47, 104, 105), (43, 44, 107, 102), (45, 46, 105, 106), (47, 42, 103, 104), (42, 43, 102, 103), (647, 648, 109, 108), (108, 109, 111, 110), (110, 111, 113, 112), (112, 113, 115, 114), (114, 115, 117, 116), (116, 117, 119, 118), (118, 119, 121, 120), (120, 121, 646, 645), (123, 122, 129, 130), (115, 113, 124, 125), (111, 109, 122, 123), (121, 119, 127, 128), (117, 115, 125, 126), (113, 111, 123, 124), (646, 121, 128, 663), (109, 648, 664, 122), (119, 117, 126, 127), (135, 134, 141, 142), (124, 123, 130, 131), (125, 124, 131, 132), (126, 125, 132, 133), (127, 126, 133, 134), (128, 127, 134, 135), (663, 128, 135, 672), (122, 664, 673, 129), (672, 135, 142, 681), (129, 673, 682, 136), (130, 129, 136, 137), (131, 130, 137, 138), (132, 131, 138, 139), (133, 132, 139, 140), (134, 133, 140, 141), (144, 143, 150, 151), (140, 139, 146, 147), (141, 140, 147, 148), (142, 141, 148, 149), (681, 142, 149, 690), (136, 682, 691, 143), (137, 136, 143, 144), (138, 137, 144, 145), (139, 138, 145, 146), (156, 155, 162, 163), (145, 144, 151, 152), (146, 145, 152, 153), (147, 146, 153, 154), (148, 147, 154, 155), (149, 148, 155, 156), (690, 149, 156, 699), (143, 691, 700, 150), (699, 156, 163, 708), (150, 700, 709, 157), (151, 150, 157, 158), (152, 151, 158, 159), (153, 152, 159, 160), (154, 153, 160, 161), (155, 154, 161, 162), (165, 164, 171, 172), (161, 160, 167, 168), (162, 161, 168, 169), (163, 162, 169, 170), (708, 163, 170, 717), (157, 709, 718, 164), (158, 157, 164, 165), (159, 158, 165, 166), (160, 159, 166, 167), (177, 176, 183, 184), (166, 165, 172, 173), (167, 166, 173, 174), (168, 167, 174, 175), (169, 168, 175, 176), (170, 169, 176, 177), (717, 170, 177, 726), (164, 718, 727, 171), (726, 177, 184, 735), (171, 727, 736, 178), (172, 171, 178, 179), (173, 172, 179, 180), (174, 173, 180, 181), (175, 174, 181, 182), (176, 175, 182, 183), (108, 110, 186, 185), (118, 120, 191, 190), (114, 116, 189, 188), (110, 112, 187, 186), (120, 645, 744, 191), (647, 108, 185, 745), (116, 118, 190, 189), (112, 114, 188, 187), (186, 187, 194, 193), (187, 188, 195, 194), (188, 189, 196, 195), (189, 190, 197, 196), (190, 191, 198, 197), (191, 744, 753, 198), (745, 185, 192, 754), (185, 186, 193, 192), (198, 753, 771, 212), (754, 192, 206, 772), (192, 193, 207, 206), (193, 194, 208, 207), (194, 195, 209, 208), (195, 196, 210, 209), (196, 197, 211, 210), (197, 198, 212, 211), (763, 199, 200, 201, 202, 203, 204, 205, 762), (178, 736, 735, 184, 183, 182, 181, 180, 179), (200, 218, 216, 201), (207, 220, 218, 200), (202, 328, 326, 203), (209, 330, 328, 202), (204, 436, 434, 205), (211, 438, 436, 204), (3, 763, 772, 5), (5, 772, 206, 7), (7, 206, 207, 9), (9, 207, 200, 11), (11, 200, 199, 1), (1, 199, 763, 3), (273, 214, 216, 274), (274, 216, 218, 275), (275, 218, 220, 276), (276, 220, 222, 277), (277, 222, 224, 278), (278, 224, 214, 273), (280, 279, 229, 228), (286, 285, 231, 236), (282, 281, 227, 226), (279, 283, 230, 229), (284, 282, 226, 225), (281, 280, 228, 227), (283, 284, 225, 230), (292, 291, 242, 241), (288, 287, 235, 234), (290, 289, 233, 232), (287, 286, 236, 235), (289, 288, 234, 233), (285, 290, 232, 231), (298, 297, 247, 246), (294, 293, 240, 239), (296, 295, 238, 237), (291, 296, 237, 242), (293, 292, 241, 240), (295, 294, 239, 238), (304, 303, 252, 251), (300, 299, 245, 244), (297, 301, 248, 247), (299, 298, 246, 245), (302, 300, 244, 243), (301, 302, 243, 248), (310, 309, 257, 256), (306, 305, 250, 249), (307, 306, 249, 254), (303, 308, 253, 252), (305, 304, 251, 250), (308, 307, 254, 253), (316, 315, 262, 261), (312, 311, 260, 259), (309, 313, 258, 257), (314, 310, 256, 255), (311, 314, 255, 260), (313, 312, 259, 258), (265, 266, 272, 271), (317, 316, 261, 266), (319, 318, 265, 264), (315, 320, 263, 262), (318, 317, 266, 265), (320, 319, 264, 263), (267, 268, 269, 270, 271, 272), (263, 264, 270, 269), (261, 262, 268, 267), (266, 261, 267, 272), (264, 265, 271, 270), (262, 263, 269, 268), (223, 278, 273, 213), (221, 277, 278, 223), (219, 276, 277, 221), (217, 275, 276, 219), (215, 274, 275, 217), (213, 273, 274, 215), (223, 213, 284, 283), (217, 219, 280, 281), (213, 215, 282, 284), (221, 223, 283, 279), (215, 217, 281, 282), (219, 221, 279, 280), (225, 226, 290, 285), (227, 228, 288, 289), (229, 230, 286, 287), (226, 227, 289, 290), (228, 229, 287, 288), (230, 225, 285, 286), (232, 233, 294, 295), (234, 235, 292, 293), (236, 231, 296, 291), (231, 232, 295, 296), (233, 234, 293, 294), (235, 236, 291, 292), (242, 237, 302, 301), (237, 238, 300, 302), (239, 240, 298, 299), (241, 242, 301, 297), (238, 239, 299, 300), (240, 241, 297, 298), (247, 248, 307, 308), (244, 245, 304, 305), (246, 247, 308, 303), (248, 243, 306, 307), (243, 244, 305, 306), (245, 246, 303, 304), (252, 253, 312, 313), (254, 249, 314, 311), (249, 250, 310, 314), (251, 252, 313, 309), (253, 254, 311, 312), (250, 251, 309, 310), (257, 258, 319, 320), (259, 260, 317, 318), (256, 257, 320, 315), (258, 259, 318, 319), (260, 255, 316, 317), (255, 256, 315, 316), (381, 322, 324, 382), (382, 324, 326, 383), (383, 326, 328, 384), (384, 328, 330, 385), (385, 330, 332, 386), (386, 332, 322, 381), (388, 387, 337, 336), (394, 393, 339, 344), (390, 389, 335, 334), (387, 391, 338, 337), (392, 390, 334, 333), (389, 388, 336, 335), (391, 392, 333, 338), (400, 399, 350, 349), (396, 395, 343, 342), (398, 397, 341, 340), (395, 394, 344, 343), (397, 396, 342, 341), (393, 398, 340, 339), (406, 405, 355, 354), (402, 401, 348, 347), (404, 403, 346, 345), (399, 404, 345, 350), (401, 400, 349, 348), (403, 402, 347, 346), (412, 411, 360, 359), (408, 407, 353, 352), (405, 409, 356, 355), (407, 406, 354, 353), (410, 408, 352, 351), (409, 410, 351, 356), (418, 417, 365, 364), (414, 413, 358, 357), (415, 414, 357, 362), (411, 416, 361, 360), (413, 412, 359, 358), (416, 415, 362, 361), (424, 423, 370, 369), (420, 419, 368, 367), (417, 421, 366, 365), (422, 418, 364, 363), (419, 422, 363, 368), (421, 420, 367, 366), (373, 374, 380, 379), (425, 424, 369, 374), (427, 426, 373, 372), (423, 428, 371, 370), (426, 425, 374, 373), (428, 427, 372, 371), (375, 376, 377, 378, 379, 380), (371, 372, 378, 377), (369, 370, 376, 375), (374, 369, 375, 380), (372, 373, 379, 378), (370, 371, 377, 376), (331, 386, 381, 321), (329, 385, 386, 331), (327, 384, 385, 329), (325, 383, 384, 327), (323, 382, 383, 325), (321, 381, 382, 323), (331, 321, 392, 391), (325, 327, 388, 389), (321, 323, 390, 392), (329, 331, 391, 387), (323, 325, 389, 390), (327, 329, 387, 388), (333, 334, 398, 393), (335, 336, 396, 397), (337, 338, 394, 395), (334, 335, 397, 398), (336, 337, 395, 396), (338, 333, 393, 394), (340, 341, 402, 403), (342, 343, 400, 401), (344, 339, 404, 399), (339, 340, 403, 404), (341, 342, 401, 402), (343, 344, 399, 400), (350, 345, 410, 409), (345, 346, 408, 410), (347, 348, 406, 407), (349, 350, 409, 405), (346, 347, 407, 408), (348, 349, 405, 406), (355, 356, 415, 416), (352, 353, 412, 413), (354, 355, 416, 411), (356, 351, 414, 415), (351, 352, 413, 414), (353, 354, 411, 412), (360, 361, 420, 421), (362, 357, 422, 419), (357, 358, 418, 422), (359, 360, 421, 417), (361, 362, 419, 420), (358, 359, 417, 418), (365, 366, 427, 428), (367, 368, 425, 426), (364, 365, 428, 423), (366, 367, 426, 427), (368, 363, 424, 425), (363, 364, 423, 424), (489, 430, 432, 490), (490, 432, 434, 491), (491, 434, 436, 492), (492, 436, 438, 493), (493, 438, 440, 494), (494, 440, 430, 489), (496, 495, 445, 444), (502, 501, 447, 452), (498, 497, 443, 442), (495, 499, 446, 445), (500, 498, 442, 441), (497, 496, 444, 443), (499, 500, 441, 446), (508, 507, 458, 457), (504, 503, 451, 450), (506, 505, 449, 448), (503, 502, 452, 451), (505, 504, 450, 449), (501, 506, 448, 447), (514, 513, 463, 462), (510, 509, 456, 455), (512, 511, 454, 453), (507, 512, 453, 458), (509, 508, 457, 456), (511, 510, 455, 454), (520, 519, 468, 467), (516, 515, 461, 460), (513, 517, 464, 463), (515, 514, 462, 461), (518, 516, 460, 459), (517, 518, 459, 464), (526, 525, 473, 472), (522, 521, 466, 465), (523, 522, 465, 470), (519, 524, 469, 468), (521, 520, 467, 466), (524, 523, 470, 469), (532, 531, 478, 477), (528, 527, 476, 475), (525, 529, 474, 473), (530, 526, 472, 471), (527, 530, 471, 476), (529, 528, 475, 474), (481, 482, 488, 487), (533, 532, 477, 482), (535, 534, 481, 480), (531, 536, 479, 478), (534, 533, 482, 481), (536, 535, 480, 479), (483, 484, 485, 486, 487, 488), (479, 480, 486, 485), (477, 478, 484, 483), (482, 477, 483, 488), (480, 481, 487, 486), (478, 479, 485, 484), (439, 494, 489, 429), (437, 493, 494, 439), (435, 492, 493, 437), (433, 491, 492, 435), (431, 490, 491, 433), (429, 489, 490, 431), (439, 429, 500, 499), (433, 435, 496, 497), (429, 431, 498, 500), (437, 439, 499, 495), (431, 433, 497, 498), (435, 437, 495, 496), (441, 442, 506, 501), (443, 444, 504, 505), (445, 446, 502, 503), (442, 443, 505, 506), (444, 445, 503, 504), (446, 441, 501, 502), (448, 449, 510, 511), (450, 451, 508, 509), (452, 447, 512, 507), (447, 448, 511, 512), (449, 450, 509, 510), (451, 452, 507, 508), (458, 453, 518, 517), (453, 454, 516, 518), (455, 456, 514, 515), (457, 458, 517, 513), (454, 455, 515, 516), (456, 457, 513, 514), (463, 464, 523, 524), (460, 461, 520, 521), (462, 463, 524, 519), (464, 459, 522, 523), (459, 460, 521, 522), (461, 462, 519, 520), (468, 469, 528, 529), (470, 465, 530, 527), (465, 466, 526, 530), (467, 468, 529, 525), (469, 470, 527, 528), (466, 467, 525, 526), (473, 474, 535, 536), (475, 476, 533, 534), (472, 473, 536, 531), (474, 475, 534, 535), (476, 471, 532, 533), (471, 472, 531, 532), (201, 216, 214, 202), (202, 214, 224, 209), (209, 224, 222, 208), (208, 222, 220, 207), (203, 326, 324, 204), (204, 324, 322, 211), (211, 322, 332, 210), (210, 332, 330, 209), (205, 434, 432, 762), (762, 432, 430, 771), (771, 430, 440, 212), (212, 440, 438, 211), (597, 598, 540, 538), (598, 599, 542, 540), (599, 600, 544, 542), (600, 601, 546, 544), (601, 602, 548, 546), (602, 597, 538, 548), (604, 552, 553, 603), (610, 560, 555, 609), (606, 550, 551, 605), (603, 553, 554, 607), (608, 549, 550, 606), (605, 551, 552, 604), (607, 554, 549, 608), (616, 565, 566, 615), (612, 558, 559, 611), (614, 556, 557, 613), (611, 559, 560, 610), (613, 557, 558, 612), (609, 555, 556, 614), (622, 570, 571, 621), (618, 563, 564, 617), (620, 561, 562, 619), (615, 566, 561, 620), (617, 564, 565, 616), (619, 562, 563, 618), (628, 575, 576, 627), (624, 568, 569, 623), (621, 571, 572, 625), (623, 569, 570, 622), (626, 567, 568, 624), (625, 572, 567, 626), (634, 580, 581, 633), (630, 573, 574, 629), (631, 578, 573, 630), (627, 576, 577, 632), (629, 574, 575, 628), (632, 577, 578, 631), (640, 585, 586, 639), (636, 583, 584, 635), (633, 581, 582, 637), (638, 579, 580, 634), (635, 584, 579, 638), (637, 582, 583, 636), (589, 595, 596, 590), (641, 590, 585, 640), (643, 588, 589, 642), (639, 586, 587, 644), (642, 589, 590, 641), (644, 587, 588, 643), (591, 596, 595, 594, 593, 592), (587, 593, 594, 588), (585, 591, 592, 586), (590, 596, 591, 585), (588, 594, 595, 589), (586, 592, 593, 587), (547, 537, 597, 602), (545, 547, 602, 601), (543, 545, 601, 600), (541, 543, 600, 599), (539, 541, 599, 598), (537, 539, 598, 597), (547, 607, 608, 537), (541, 605, 604, 543), (537, 608, 606, 539), (545, 603, 607, 547), (539, 606, 605, 541), (543, 604, 603, 545), (549, 609, 614, 550), (551, 613, 612, 552), (553, 611, 610, 554), (550, 614, 613, 551), (552, 612, 611, 553), (554, 610, 609, 549), (556, 619, 618, 557), (558, 617, 616, 559), (560, 615, 620, 555), (555, 620, 619, 556), (557, 618, 617, 558), (559, 616, 615, 560), (566, 625, 626, 561), (561, 626, 624, 562), (563, 623, 622, 564), (565, 621, 625, 566), (562, 624, 623, 563), (564, 622, 621, 565), (571, 632, 631, 572), (568, 629, 628, 569), (570, 627, 632, 571), (572, 631, 630, 567), (567, 630, 629, 568), (569, 628, 627, 570), (576, 637, 636, 577), (578, 635, 638, 573), (573, 638, 634, 574), (575, 633, 637, 576), (577, 636, 635, 578), (574, 634, 633, 575), (581, 644, 643, 582), (583, 642, 641, 584), (580, 639, 644, 581), (582, 643, 642, 583), (584, 641, 640, 579), (579, 640, 639, 580), (647, 649, 650, 648), (649, 651, 652, 650), (651, 653, 654, 652), (653, 655, 656, 654), (655, 657, 658, 656), (657, 659, 660, 658), (659, 661, 662, 660), (661, 645, 646, 662), (666, 675, 674, 665), (656, 668, 667, 654), (652, 666, 665, 650), (662, 671, 670, 660), (658, 669, 668, 656), (654, 667, 666, 652), (646, 663, 671, 662), (650, 665, 664, 648), (660, 670, 669, 658), (680, 689, 688, 679), (667, 676, 675, 666), (668, 677, 676, 667), (669, 678, 677, 668), (670, 679, 678, 669), (671, 680, 679, 670), (663, 672, 680, 671), (665, 674, 673, 664), (672, 681, 689, 680), (674, 683, 682, 673), (675, 684, 683, 674), (676, 685, 684, 675), (677, 686, 685, 676), (678, 687, 686, 677), (679, 688, 687, 678), (693, 702, 701, 692), (687, 696, 695, 686), (688, 697, 696, 687), (689, 698, 697, 688), (681, 690, 698, 689), (683, 692, 691, 682), (684, 693, 692, 683), (685, 694, 693, 684), (686, 695, 694, 685), (707, 716, 715, 706), (694, 703, 702, 693), (695, 704, 703, 694), (696, 705, 704, 695), (697, 706, 705, 696), (698, 707, 706, 697), (690, 699, 707, 698), (692, 701, 700, 691), (699, 708, 716, 707), (701, 710, 709, 700), (702, 711, 710, 701), (703, 712, 711, 702), (704, 713, 712, 703), (705, 714, 713, 704), (706, 715, 714, 705), (720, 729, 728, 719), (714, 723, 722, 713), (715, 724, 723, 714), (716, 725, 724, 715), (708, 717, 725, 716), (710, 719, 718, 709), (711, 720, 719, 710), (712, 721, 720, 711), (713, 722, 721, 712), (734, 743, 742, 733), (721, 730, 729, 720), (722, 731, 730, 721), (723, 732, 731, 722), (724, 733, 732, 723), (725, 734, 733, 724), (717, 726, 734, 725), (719, 728, 727, 718), (726, 735, 743, 734), (728, 737, 736, 727), (729, 738, 737, 728), (730, 739, 738, 729), (731, 740, 739, 730), (732, 741, 740, 731), (733, 742, 741, 732), (649, 746, 747, 651), (659, 751, 752, 661), (655, 749, 750, 657), (651, 747, 748, 653), (661, 752, 744, 645), (647, 745, 746, 649), (657, 750, 751, 659), (653, 748, 749, 655), (747, 756, 757, 748), (748, 757, 758, 749), (749, 758, 759, 750), (750, 759, 760, 751), (751, 760, 761, 752), (752, 761, 753, 744), (745, 754, 755, 746), (746, 755, 756, 747), (761, 779, 771, 753), (754, 772, 773, 755), (755, 773, 774, 756), (756, 774, 775, 757), (757, 775, 776, 758), (758, 776, 777, 759), (759, 777, 778, 760), (760, 778, 779, 761), (763, 762, 770, 769, 768, 767, 766, 765, 764), (737, 738, 739, 740, 741, 742, 743, 735, 736), (765, 766, 783, 785), (774, 765, 785, 787), (767, 768, 893, 895), (776, 767, 895, 897), (769, 770, 1001, 1003), (778, 769, 1003, 1005), (540, 542, 772, 763), (542, 544, 773, 772), (544, 546, 774, 773), (546, 548, 765, 774), (548, 538, 764, 765), (538, 540, 763, 764), (840, 841, 783, 781), (841, 842, 785, 783), (842, 843, 787, 785), (843, 844, 789, 787), (844, 845, 791, 789), (845, 840, 781, 791), (847, 795, 796, 846), (853, 803, 798, 852), (849, 793, 794, 848), (846, 796, 797, 850), (851, 792, 793, 849), (848, 794, 795, 847), (850, 797, 792, 851), (859, 808, 809, 858), (855, 801, 802, 854), (857, 799, 800, 856), (854, 802, 803, 853), (856, 800, 801, 855), (852, 798, 799, 857), (865, 813, 814, 864), (861, 806, 807, 860), (863, 804, 805, 862), (858, 809, 804, 863), (860, 807, 808, 859), (862, 805, 806, 861), (871, 818, 819, 870), (867, 811, 812, 866), (864, 814, 815, 868), (866, 812, 813, 865), (869, 810, 811, 867), (868, 815, 810, 869), (877, 823, 824, 876), (873, 816, 817, 872), (874, 821, 816, 873), (870, 819, 820, 875), (872, 817, 818, 871), (875, 820, 821, 874), (883, 828, 829, 882), (879, 826, 827, 878), (876, 824, 825, 880), (881, 822, 823, 877), (878, 827, 822, 881), (880, 825, 826, 879), (832, 838, 839, 833), (884, 833, 828, 883), (886, 831, 832, 885), (882, 829, 830, 887), (885, 832, 833, 884), (887, 830, 831, 886), (834, 839, 838, 837, 836, 835), (830, 836, 837, 831), (828, 834, 835, 829), (833, 839, 834, 828), (831, 837, 838, 832), (829, 835, 836, 830), (790, 780, 840, 845), (788, 790, 845, 844), (786, 788, 844, 843), (784, 786, 843, 842), (782, 784, 842, 841), (780, 782, 841, 840), (790, 850, 851, 780), (784, 848, 847, 786), (780, 851, 849, 782), (788, 846, 850, 790), (782, 849, 848, 784), (786, 847, 846, 788), (792, 852, 857, 793), (794, 856, 855, 795), (796, 854, 853, 797), (793, 857, 856, 794), (795, 855, 854, 796), (797, 853, 852, 792), (799, 862, 861, 800), (801, 860, 859, 802), (803, 858, 863, 798), (798, 863, 862, 799), (800, 861, 860, 801), (802, 859, 858, 803), (809, 868, 869, 804), (804, 869, 867, 805), (806, 866, 865, 807), (808, 864, 868, 809), (805, 867, 866, 806), (807, 865, 864, 808), (814, 875, 874, 815), (811, 872, 871, 812), (813, 870, 875, 814), (815, 874, 873, 810), (810, 873, 872, 811), (812, 871, 870, 813), (819, 880, 879, 820), (821, 878, 881, 816), (816, 881, 877, 817), (818, 876, 880, 819), (820, 879, 878, 821), (817, 877, 876, 818), (824, 887, 886, 825), (826, 885, 884, 827), (823, 882, 887, 824), (825, 886, 885, 826), (827, 884, 883, 822), (822, 883, 882, 823), (948, 949, 891, 889), (949, 950, 893, 891), (950, 951, 895, 893), (951, 952, 897, 895), (952, 953, 899, 897), (953, 948, 889, 899), (955, 903, 904, 954), (961, 911, 906, 960), (957, 901, 902, 956), (954, 904, 905, 958), (959, 900, 901, 957), (956, 902, 903, 955), (958, 905, 900, 959), (967, 916, 917, 966), (963, 909, 910, 962), (965, 907, 908, 964), (962, 910, 911, 961), (964, 908, 909, 963), (960, 906, 907, 965), (973, 921, 922, 972), (969, 914, 915, 968), (971, 912, 913, 970), (966, 917, 912, 971), (968, 915, 916, 967), (970, 913, 914, 969), (979, 926, 927, 978), (975, 919, 920, 974), (972, 922, 923, 976), (974, 920, 921, 973), (977, 918, 919, 975), (976, 923, 918, 977), (985, 931, 932, 984), (981, 924, 925, 980), (982, 929, 924, 981), (978, 927, 928, 983), (980, 925, 926, 979), (983, 928, 929, 982), (991, 936, 937, 990), (987, 934, 935, 986), (984, 932, 933, 988), (989, 930, 931, 985), (986, 935, 930, 989), (988, 933, 934, 987), (940, 946, 947, 941), (992, 941, 936, 991), (994, 939, 940, 993), (990, 937, 938, 995), (993, 940, 941, 992), (995, 938, 939, 994), (942, 947, 946, 945, 944, 943), (938, 944, 945, 939), (936, 942, 943, 937), (941, 947, 942, 936), (939, 945, 946, 940), (937, 943, 944, 938), (898, 888, 948, 953), (896, 898, 953, 952), (894, 896, 952, 951), (892, 894, 951, 950), (890, 892, 950, 949), (888, 890, 949, 948), (898, 958, 959, 888), (892, 956, 955, 894), (888, 959, 957, 890), (896, 954, 958, 898), (890, 957, 956, 892), (894, 955, 954, 896), (900, 960, 965, 901), (902, 964, 963, 903), (904, 962, 961, 905), (901, 965, 964, 902), (903, 963, 962, 904), (905, 961, 960, 900), (907, 970, 969, 908), (909, 968, 967, 910), (911, 966, 971, 906), (906, 971, 970, 907), (908, 969, 968, 909), (910, 967, 966, 911), (917, 976, 977, 912), (912, 977, 975, 913), (914, 974, 973, 915), (916, 972, 976, 917), (913, 975, 974, 914), (915, 973, 972, 916), (922, 983, 982, 923), (919, 980, 979, 920), (921, 978, 983, 922), (923, 982, 981, 918), (918, 981, 980, 919), (920, 979, 978, 921), (927, 988, 987, 928), (929, 986, 989, 924), (924, 989, 985, 925), (926, 984, 988, 927), (928, 987, 986, 929), (925, 985, 984, 926), (932, 995, 994, 933), (934, 993, 992, 935), (931, 990, 995, 932), (933, 994, 993, 934), (935, 992, 991, 930), (930, 991, 990, 931), (1056, 1057, 999, 997), (1057, 1058, 1001, 999), (1058, 1059, 1003, 1001), (1059, 1060, 1005, 1003), (1060, 1061, 1007, 1005), (1061, 1056, 997, 1007), (1063, 1011, 1012, 1062), (1069, 1019, 1014, 1068), (1065, 1009, 1010, 1064), (1062, 1012, 1013, 1066), (1067, 1008, 1009, 1065), (1064, 1010, 1011, 1063), (1066, 1013, 1008, 1067), (1075, 1024, 1025, 1074), (1071, 1017, 1018, 1070), (1073, 1015, 1016, 1072), (1070, 1018, 1019, 1069), (1072, 1016, 1017, 1071), (1068, 1014, 1015, 1073), (1081, 1029, 1030, 1080), (1077, 1022, 1023, 1076), (1079, 1020, 1021, 1078), (1074, 1025, 1020, 1079), (1076, 1023, 1024, 1075), (1078, 1021, 1022, 1077), (1087, 1034, 1035, 1086), (1083, 1027, 1028, 1082), (1080, 1030, 1031, 1084), (1082, 1028, 1029, 1081), (1085, 1026, 1027, 1083), (1084, 1031, 1026, 1085), (1093, 1039, 1040, 1092), (1089, 1032, 1033, 1088), (1090, 1037, 1032, 1089), (1086, 1035, 1036, 1091), (1088, 1033, 1034, 1087), (1091, 1036, 1037, 1090), (1099, 1044, 1045, 1098), (1095, 1042, 1043, 1094), (1092, 1040, 1041, 1096), (1097, 1038, 1039, 1093), (1094, 1043, 1038, 1097), (1096, 1041, 1042, 1095), (1048, 1054, 1055, 1049), (1100, 1049, 1044, 1099), (1102, 1047, 1048, 1101), (1098, 1045, 1046, 1103), (1101, 1048, 1049, 1100), (1103, 1046, 1047, 1102), (1050, 1055, 1054, 1053, 1052, 1051), (1046, 1052, 1053, 1047), (1044, 1050, 1051, 1045), (1049, 1055, 1050, 1044), (1047, 1053, 1054, 1048), (1045, 1051, 1052, 1046), (1006, 996, 1056, 1061), (1004, 1006, 1061, 1060), (1002, 1004, 1060, 1059), (1000, 1002, 1059, 1058), (998, 1000, 1058, 1057), (996, 998, 1057, 1056), (1006, 1066, 1067, 996), (1000, 1064, 1063, 1002), (996, 1067, 1065, 998), (1004, 1062, 1066, 1006), (998, 1065, 1064, 1000), (1002, 1063, 1062, 1004), (1008, 1068, 1073, 1009), (1010, 1072, 1071, 1011), (1012, 1070, 1069, 1013), (1009, 1073, 1072, 1010), (1011, 1071, 1070, 1012), (1013, 1069, 1068, 1008), (1015, 1078, 1077, 1016), (1017, 1076, 1075, 1018), (1019, 1074, 1079, 1014), (1014, 1079, 1078, 1015), (1016, 1077, 1076, 1017), (1018, 1075, 1074, 1019), (1025, 1084, 1085, 1020), (1020, 1085, 1083, 1021), (1022, 1082, 1081, 1023), (1024, 1080, 1084, 1025), (1021, 1083, 1082, 1022), (1023, 1081, 1080, 1024), (1030, 1091, 1090, 1031), (1027, 1088, 1087, 1028), (1029, 1086, 1091, 1030), (1031, 1090, 1089, 1026), (1026, 1089, 1088, 1027), (1028, 1087, 1086, 1029), (1035, 1096, 1095, 1036), (1037, 1094, 1097, 1032), (1032, 1097, 1093, 1033), (1034, 1092, 1096, 1035), (1036, 1095, 1094, 1037), (1033, 1093, 1092, 1034), (1040, 1103, 1102, 1041), (1042, 1101, 1100, 1043), (1039, 1098, 1103, 1040), (1041, 1102, 1101, 1042), (1043, 1100, 1099, 1038), (1038, 1099, 1098, 1039), (766, 767, 781, 783), (767, 776, 791, 781), (776, 775, 789, 791), (775, 774, 787, 789), (768, 769, 891, 893), (769, 778, 889, 891), (778, 777, 899, 889), (777, 776, 897, 899), (770, 762, 999, 1001), (762, 771, 997, 999), (771, 779, 1007, 997), (779, 778, 1005, 1007)])
me_cylinder_002.polygons.foreach_set('material_index', [1, 1, 0, 0, 0, 1, 0, 1, 1, 0, 1, 0, 1, 0, 0, 1, 0, 0, 1, 0, 0, 1, 1, 0, 1, 0, 1, 0, 0, 1, 1, 1, 1, 1, 0, 1, 0, 1, 0, 0, 1, 1, 0, 0, 1, 0, 1, 0, 0, 0, 0, 1, 1, 0, 1, 1, 0, 0, 0, 1, 1, 1, 0, 1, 0, 1, 0, 1, 0, 0, 1, 0, 1, 1, 0, 1, 1, 0, 0, 1, 1, 0, 0, 1, 0, 0, 1, 0, 1, 1, 0, 0, 1, 1, 0, 0, 1, 0, 0, 1, 0, 1, 1, 0, 0, 0, 0, 0, 0, 0, 0, 0, 0, 0, 0, 0, 0, 0, 0, 0, 0, 0, 0, 0, 0, 0, 0, 0, 0, 0, 0, 0, 0, 0, 0, 0, 0, 0, 0, 0, 0, 0, 0, 0, 0, 0, 0, 0, 0, 0, 0, 0, 0, 0, 0, 0, 0, 0, 0, 0, 0, 0, 0, 0, 0, 0, 0, 0, 0, 0, 0, 0, 0, 0, 0, 0, 0, 0, 0, 0, 0, 0, 0, 0, 0, 0, 0, 0, 0, 0, 0, 0, 0, 0, 0, 0, 0, 0, 0, 0, 0, 0, 0, 0, 0, 0, 0, 1, 0, 1, 0, 1, 1, 1, 0, 0, 0, 0, 0, 1, 1, 1, 1, 0, 0, 0, 1, 0, 1, 1, 0, 1, 0, 1, 0, 0, 1, 0, 0, 1, 0, 0, 1, 1, 0, 1, 0, 1, 0, 0, 1, 1, 1, 1, 1, 0, 1, 0, 1, 0, 0, 1, 1, 0, 0, 1, 0, 1, 0, 0, 0, 0, 1, 1, 0, 1, 1, 0, 0, 0, 1, 1, 1, 0, 1, 0, 1, 0, 1, 0, 0, 1, 0, 1, 1, 0, 1, 1, 0, 0, 1, 1, 0, 0, 1, 0, 0, 1, 0, 1, 1, 0, 0, 1, 1, 0, 0, 1, 0, 0, 1, 0, 1, 1, 0, 1, 1, 1, 0, 0, 1, 0, 1, 0, 0, 1, 0, 0, 1, 1, 0, 1, 0, 1, 1, 0, 0, 1, 1, 1, 1, 0, 1, 0, 0, 1, 0, 0, 1, 1, 0, 0, 0, 1, 0, 0, 1, 0, 0, 1, 1, 0, 1, 0, 1, 0, 0, 1, 1, 0, 0, 1, 1, 1, 0, 0, 1, 0, 0, 1, 1, 0, 1, 0, 1, 1, 0, 1, 1, 0, 0, 1, 0, 0, 0, 1, 0, 1, 1, 0, 1, 1, 0, 0, 1, 1, 0, 0, 1, 0, 1, 1, 0, 1, 1, 0, 0, 1, 1, 1, 0, 0, 0, 0, 0, 1, 0, 1, 1, 0, 0, 0, 1, 0, 1, 1, 0, 1, 1, 0, 0, 1, 1, 1, 0, 1, 1, 0, 1, 1, 0, 0, 1, 0, 1, 0, 1, 1, 0, 0, 0, 0, 0, 1, 0, 1, 0, 1, 1, 0, 0, 1, 0, 0, 0, 1, 1, 1, 0, 1, 1, 0, 1, 0, 1, 1, 0, 1, 0, 0, 1, 0, 0, 1, 1, 0, 0, 1, 1, 0, 1, 0, 0, 1, 0, 0, 1, 1, 0, 0, 1, 1, 0, 1, 1, 0, 1, 0, 0, 1, 1, 1, 0, 0, 1, 0, 0, 0, 1, 0, 0, 0, 1, 1, 0, 0, 0, 1, 0, 1, 1, 0, 1, 0, 1, 0, 0, 1, 0, 0, 1, 0, 0, 1, 1, 0, 1, 0, 1, 0, 0, 1, 1, 1, 1, 1, 0, 1, 0, 1, 0, 0, 1, 1, 0, 0, 1, 0, 1, 0, 0, 0, 0, 1, 1, 0, 1, 1, 0, 0, 0, 1, 1, 1, 0, 1, 0, 1, 0, 1, 0, 0, 1, 0, 1, 1, 0, 1, 1, 0, 0, 1, 1, 0, 0, 1, 0, 0, 1, 0, 1, 1, 0, 0, 1, 1, 0, 0, 1, 0, 0, 1, 0, 1, 1, 0, 0, 0, 0, 0, 0, 0, 0, 0, 0, 0, 0, 0, 0, 0, 0, 0, 0, 0, 0, 0, 0, 0, 0, 0, 0, 0, 0, 0, 0, 0, 0, 0, 0, 0, 0, 0, 0, 0, 0, 0, 0, 0, 0, 0, 0, 0, 0, 0, 0, 0, 0, 0, 0, 0, 0, 0, 0, 0, 0, 0, 0, 0, 0, 0, 0, 0, 0, 0, 0, 0, 0, 0, 0, 0, 0, 0, 0, 0, 0, 0, 0, 0, 0, 0, 0, 0, 0, 0, 0, 0, 0, 0, 0, 0, 0, 0, 0, 0, 0, 0, 0, 0, 0, 1, 0, 1, 0, 1, 1, 1, 0, 0, 0, 0, 0, 1, 1, 1, 1, 0, 0, 0, 1, 0, 1, 1, 0, 1, 0, 1, 0, 0, 1, 0, 0, 1, 0, 0, 1, 1, 0, 1, 0, 1, 0, 0, 1, 1, 1, 1, 1, 0, 1, 0, 1, 0, 0, 1, 1, 0, 0, 1, 0, 1, 0, 0, 0, 0, 1, 1, 0, 1, 1, 0, 0, 0, 1, 1, 1, 0, 1, 0, 1, 0, 1, 0, 0, 1, 0, 1, 1, 0, 1, 1, 0, 0, 1, 1, 0, 0, 1, 0, 0, 1, 0, 1, 1, 0, 0, 1, 1, 0, 0, 1, 0, 0, 1, 0, 1, 1, 0, 1, 1, 1, 0, 0, 1, 0, 1, 0, 0, 1, 0, 0, 1, 1, 0, 1, 0, 1, 1, 0, 0, 1, 1, 1, 1, 0, 1, 0, 0, 1, 0, 0, 1, 1, 0, 0, 0, 1, 0, 0, 1, 0, 0, 1, 1, 0, 1, 0, 1, 0, 0, 1, 1, 0, 0, 1, 1, 1, 0, 0, 1, 0, 0, 1, 1, 0, 1, 0, 1, 1, 0, 1, 1, 0, 0, 1, 0, 0, 0, 1, 0, 1, 1, 0, 1, 1, 0, 0, 1, 1, 0, 0, 1, 0, 1, 1, 0, 1, 1, 0, 0, 1, 1, 1, 0, 0, 0, 0, 0, 1, 0, 1, 1, 0, 0, 0, 1, 0, 1, 1, 0, 1, 1, 0, 0, 1, 1, 1, 0, 1, 1, 0, 1, 1, 0, 0, 1, 0, 1, 0, 1, 1, 0, 0, 0, 0, 0, 1, 0, 1, 0, 1, 1, 0, 0, 1, 0, 0, 0, 1, 1, 1, 0, 1, 1, 0, 1, 0, 1, 1, 0, 1, 0, 0, 1, 0, 0, 1, 1, 0, 0, 1, 1, 0, 1, 0, 0, 1, 0, 0, 1, 1, 0, 0, 1, 1, 0, 1, 1, 0, 1, 0, 0, 1, 1, 1, 0, 0, 1, 0, 0, 0, 1, 0, 0, 0])
me_cylinder_002.materials.append(mat_body)
me_cylinder_002.materials.append(mat_inner)
me_cylinder_002.use_remesh_preserve_volume = False
me_cylinder_002.use_remesh_preserve_attributes = False
me_cylinder_002.use_mirror_vertex_groups = False
me_cylinder_002.update()
arm_armature_001 = bpy.data.armatures.new('Armature.001')  # bones are not reproduced

# ---- objects
ob_armature = bpy.data.objects.new('Armature', arm_armature_001)
ob_cylinder = bpy.data.objects.new('Cylinder', me_cylinder_002)

# ---- transforms, parenting, visibility, modifiers, constraints
ob_armature.location = (0.001838, -0.1664, 2.008)
ob_armature.rotation_euler = (-0.3198, -6.981e-17, 1.126e-17)
ob_armature.scale = (0.8238, 0.8238, 0.8238)
ob_armature.show_in_front = True
ob_armature.lineart.crease_threshold = 0.0
ob_cylinder.parent = ob_armature
ob_cylinder.matrix_parent_inverse = Matrix(((1.214, 0.0, 0.0, -0.002232), (1.367e-17, 1.152, -0.3816, 0.958), (-8.474e-17, 0.3816, 1.152, -2.25), (0.0, 0.0, 0.0, 1.0)))
ob_cylinder.location = (0.0, 0.0, 2.455)
ob_cylinder.scale = (0.09142, 0.09142, 0.06799)
ob_cylinder.lineart.crease_threshold = 0.0
_vg = ob_cylinder.vertex_groups.new(name='T4')
_vg.add([429, 430, 431, 432, 433, 434, 435, 436, 437, 438, 439, 440, 441, 442, 443, 444, 445, 446, 447, 448, 449, 450, 451, 452, 453, 454, 455, 456, 457, 458, 459, 460, 461, 462, 463, 464, 465, 466, 467, 468, 469, 470, 471, 472, 473, 474, 475, 476, 477, 478, 479, 480, 481, 482, 483, 484, 485, 486, 487, 488, 489, 490, 491, 492, 493, 494, 495, 496, 497, 498, 499, 500, 501, 502, 503, 504, 505, 506, 507, 508, 509, 510, 511, 512, 513, 514, 515, 516, 517, 518, 519, 520, 521, 522, 523, 524, 525, 526, 527, 528, 529, 530, 531, 532, 533, 534, 535, 536, 996, 997, 998, 999, 1000, 1001, 1002, 1003, 1004, 1005, 1006, 1007, 1008, 1009, 1010, 1011, 1012, 1013, 1014, 1015, 1016, 1017, 1018, 1019, 1020, 1021, 1022, 1023, 1024, 1025, 1026, 1027, 1028, 1029, 1030, 1031, 1032, 1033, 1034, 1035, 1036, 1037, 1038, 1039, 1040, 1041, 1042, 1043, 1044, 1045, 1046, 1047, 1048, 1049, 1050, 1051, 1052, 1053, 1054, 1055, 1056, 1057, 1058, 1059, 1060, 1061, 1062, 1063, 1064, 1065, 1066, 1067, 1068, 1069, 1070, 1071, 1072, 1073, 1074, 1075, 1076, 1077, 1078, 1079, 1080, 1081, 1082, 1083, 1084, 1085, 1086, 1087, 1088, 1089, 1090, 1091, 1092, 1093, 1094, 1095, 1096, 1097, 1098, 1099, 1100, 1101, 1102, 1103], 1.0, 'REPLACE')
_vg = ob_cylinder.vertex_groups.new(name='T3')
_vg.add([321, 322, 323, 324, 325, 326, 327, 328, 329, 330, 331, 332, 333, 334, 335, 336, 337, 338, 339, 340, 341, 342, 343, 344, 345, 346, 347, 348, 349, 350, 351, 352, 353, 354, 355, 356, 357, 358, 359, 360, 361, 362, 363, 364, 365, 366, 367, 368, 369, 370, 371, 372, 373, 374, 375, 376, 377, 378, 379, 380, 381, 382, 383, 384, 385, 386, 387, 388, 389, 390, 391, 392, 393, 394, 395, 396, 397, 398, 399, 400, 401, 402, 403, 404, 405, 406, 407, 408, 409, 410, 411, 412, 413, 414, 415, 416, 417, 418, 419, 420, 421, 422, 423, 424, 425, 426, 427, 428, 888, 889, 890, 891, 892, 893, 894, 895, 896, 897, 898, 899, 900, 901, 902, 903, 904, 905, 906, 907, 908, 909, 910, 911, 912, 913, 914, 915, 916, 917, 918, 919, 920, 921, 922, 923, 924, 925, 926, 927, 928, 929, 930, 931, 932, 933, 934, 935, 936, 937, 938, 939, 940, 941, 942, 943, 944, 945, 946, 947, 948, 949, 950, 951, 952, 953, 954, 955, 956, 957, 958, 959, 960, 961, 962, 963, 964, 965, 966, 967, 968, 969, 970, 971, 972, 973, 974, 975, 976, 977, 978, 979, 980, 981, 982, 983, 984, 985, 986, 987, 988, 989, 990, 991, 992, 993, 994, 995], 1.0, 'REPLACE')
_vg = ob_cylinder.vertex_groups.new(name='T2.R')
for _i, _w in zip([261, 262, 263, 264, 265, 266, 267, 268, 269, 270, 271, 272, 315, 316, 317, 318, 319, 320], [1.0, 1.0, 1.0, 1.0, 1.0, 1.0, 1.0, 1.0, 1.0, 1.0, 1.0, 1.0, 0.994, 0.9929, 0.9912, 0.9905, 0.9914, 0.9931]): _vg.add([_i], _w, 'REPLACE')
_vg = ob_cylinder.vertex_groups.new(name='T1.R')
for _i, _w in zip([48, 49, 50, 51, 52, 53, 54, 55, 56, 57, 58, 59, 102, 103, 104, 105, 106, 107], [1.0, 1.0, 1.0, 1.0, 1.0, 1.0, 1.0, 1.0, 1.0, 1.0, 1.0, 1.0, 0.992, 0.9926, 0.9929, 0.9927, 0.9921, 0.9917]): _vg.add([_i], _w, 'REPLACE')
_vg = ob_cylinder.vertex_groups.new(name='Base')
for _i, _w in zip([1, 3, 11, 108, 109, 110, 111, 112, 113, 114, 115, 116, 117, 118, 119, 120, 121, 122, 123, 124, 125, 126, 127, 128, 129, 130, 131, 132, 133, 134, 135, 136, 137, 138, 139, 140, 141, 142, 143, 144, 145, 146, 147, 148, 149, 185, 186, 187, 188, 189, 190, 191, 192, 193, 194, 195, 196, 197, 198, 199, 200, 201, 202, 206, 207, 208, 209, 210, 212, 538, 540, 548, 645, 646, 647, 648, 649, 650, 651, 652, 653, 654, 655, 656, 657, 658, 659, 660, 661, 662, 663, 664, 665, 666, 667, 668, 669, 670, 671, 672, 673, 674, 675, 676, 677, 678, 679, 680, 681, 682, 683, 684, 685, 686, 687, 688, 689, 690, 691, 692, 693, 694, 695, 696, 697, 698, 744, 745, 746, 747, 748, 749, 750, 751, 752, 753, 754, 755, 756, 757, 758, 759, 760, 761, 763, 764, 765, 766, 767, 768, 772, 773, 774, 775, 776, 777, 778, 779, 783, 785], [0.06887, 0.03619, 0.006291, 0.4637, 0.2084, 0.4482, 0.2066, 0.414, 0.2026, 0.358, 0.1934, 0.2741, 0.1786, 0.2337, 0.1838, 0.2579, 0.3142, 0.1148, 0.1122, 0.1054, 0.1008, 0.09709, 0.1054, 0.1423, 0.05743, 0.056, 0.05274, 0.05077, 0.05, 0.05411, 0.06517, 0.0259, 0.02435, 0.02206, 0.01956, 0.01895, 0.02396, 0.0352, 0.007074, 0.005871, 0.00411, 0.002334, 0.002033, 0.005339, 0.01198, 0.403, 0.3917, 0.3457, 0.2737, 0.176, 0.1493, 0.1626, 0.194, 0.2033, 0.1773, 0.1414, 0.08865, 0.07693, 0.08882, 0.2786, 0.1428, 0.07392, 0.01684, 0.06143, 0.07022, 0.05503, 0.03927, 0.005929, 0.01695, 0.0322, 0.03094, 0.03312, 0.2659, 0.3392, 0.4708, 0.21, 0.4658, 0.2087, 0.4526, 0.2075, 0.4195, 0.2038, 0.3633, 0.1948, 0.278, 0.1799, 0.2362, 0.1849, 0.2594, 0.3159, 0.1535, 0.1117, 0.1148, 0.1122, 0.1055, 0.1008, 0.09715, 0.1055, 0.1426, 0.06927, 0.05608, 0.05735, 0.05585, 0.05254, 0.05055, 0.04957, 0.05394, 0.06511, 0.03974, 0.0266, 0.02571, 0.02401, 0.02161, 0.01906, 0.01847, 0.02357, 0.035, 0.01478, 0.007541, 0.006892, 0.005534, 0.003667, 0.001844, 0.001561, 0.004961, 0.01178, 0.1538, 0.405, 0.4056, 0.3978, 0.3517, 0.2786, 0.1786, 0.1509, 0.1634, 0.07792, 0.1865, 0.1957, 0.2094, 0.181, 0.1444, 0.09009, 0.0781, 0.08934, 0.1491, 0.1528, 0.2431, 0.1235, 0.05249, 0.008185, 0.06182, 0.06237, 0.07928, 0.05677, 0.04381, 0.007304, 0.00025, 0.01757, 0.0314, 0.02328]): _vg.add([_i], _w, 'REPLACE')
_vg = ob_cylinder.vertex_groups.new(name='Bone.015')
for _i, _w in zip([114, 115, 116, 117, 118, 119, 120, 121, 126, 127, 128, 134, 187, 188, 189, 190, 191, 194, 195, 196, 197, 198, 200, 201, 202, 203, 204, 205, 208, 209, 210, 211, 212, 214, 216, 224, 321, 322, 323, 324, 325, 326, 327, 328, 329, 330, 331, 332, 381, 382, 383, 384, 385, 386, 387, 388, 389, 390, 391, 392, 434, 436, 438, 645, 646, 663, 744, 752, 753, 762, 769, 770, 771], [0.05925, 0.02828, 0.232, 0.09999, 0.3126, 0.1565, 0.1961, 0.13, 0.04531, 0.06496, 0.05614, 0.004683, 0.02021, 0.1481, 0.4198, 0.4489, 0.2365, 0.03591, 0.2019, 0.6138, 0.5597, 0.1906, 0.06715, 0.1694, 0.3175, 0.4275, 0.3676, 0.2132, 0.01967, 0.2741, 0.8051, 0.6202, 0.1297, 0.07206, 0.01598, 0.06289, 0.8723, 0.9459, 0.8734, 0.893, 0.8729, 0.878, 0.8707, 0.847, 0.8693, 0.8586, 0.8706, 0.9598, 0.9729, 0.9667, 0.9626, 0.9575, 0.9597, 0.9727, 0.1212, 0.1194, 0.1174, 0.117, 0.1209, 0.1188, 0.05519, 0.1004, 0.0282, 0.07226, 0.05837, 0.0132, 0.07221, 0.001918, 0.05678, 0.1095, 0.01468, 0.06562, 0.0323]): _vg.add([_i], _w, 'REPLACE')
_vg = ob_cylinder.vertex_groups.new(name='Bone.016')
for _i, _w in zip([321, 323, 325, 327, 329, 331, 333, 334, 335, 336, 337, 338, 387, 388, 389, 390, 391, 392, 393, 394, 395, 396, 397, 398], [0.1248, 0.1231, 0.123, 0.1246, 0.1263, 0.1264, 0.9082, 0.91, 0.9096, 0.9074, 0.9057, 0.9061, 0.8681, 0.8701, 0.8726, 0.8731, 0.8686, 0.871, 0.06554, 0.06711, 0.06739, 0.0661, 0.0645, 0.06422]): _vg.add([_i], _w, 'REPLACE')
_vg = ob_cylinder.vertex_groups.new(name='Bone.017')
for _i, _w in zip([333, 334, 335, 336, 337, 338, 339, 340, 341, 342, 343, 344, 393, 394, 395, 396, 397, 398, 399, 400, 401, 402, 403, 404], [0.07811, 0.07676, 0.07705, 0.07869, 0.08, 0.07972, 0.943, 0.9444, 0.9441, 0.9423, 0.9409, 0.9412, 0.9301, 0.9283, 0.928, 0.9294, 0.9312, 0.9316, 0.05154, 0.05182, 0.05052, 0.0478, 0.04722, 0.0499]): _vg.add([_i], _w, 'REPLACE')
_vg = ob_cylinder.vertex_groups.new(name='Bone.018')
for _i, _w in zip([339, 340, 341, 342, 343, 344, 345, 346, 347, 348, 349, 350, 399, 400, 401, 402, 403, 404, 405, 406, 407, 408, 409, 410], [0.05298, 0.05172, 0.05199, 0.05352, 0.05475, 0.05449, 0.9551, 0.9565, 0.9562, 0.9545, 0.9531, 0.9534, 0.9461, 0.9458, 0.9472, 0.9489, 0.9493, 0.9478, 0.03227, 0.02957, 0.02618, 0.02557, 0.03169, 0.02838]): _vg.add([_i], _w, 'REPLACE')
_vg = ob_cylinder.vertex_groups.new(name='Bone.019')
for _i, _w in zip([345, 346, 347, 348, 349, 350, 351, 352, 353, 354, 355, 356, 405, 406, 407, 408, 409, 410], [0.03517, 0.03257, 0.03314, 0.03627, 0.03878, 0.03824, 0.9758, 0.9769, 0.9766, 0.9753, 0.9742, 0.9745, 0.9579, 0.9593, 0.9611, 0.9614, 0.9582, 0.9599]): _vg.add([_i], _w, 'REPLACE')
_vg = ob_cylinder.vertex_groups.new(name='Bone.020')
for _i, _w in zip([357, 358, 359, 360, 361, 362, 411, 412, 413, 414, 415, 416], [0.9856, 0.9867, 0.9865, 0.9852, 0.9842, 0.9844, 0.9808, 0.982, 0.9823, 0.9812, 0.98, 0.9798]): _vg.add([_i], _w, 'REPLACE')
_vg = ob_cylinder.vertex_groups.new(name='Bone.021')
for _i, _w in zip([363, 364, 365, 366, 367, 368, 417, 418, 419, 420, 421, 422], [0.9912, 0.9923, 0.9918, 0.9903, 0.9893, 0.9897, 0.9871, 0.9874, 0.9847, 0.9843, 0.9855, 0.9862]): _vg.add([_i], _w, 'REPLACE')
_vg = ob_cylinder.vertex_groups.new(name='T3.R')
for _i, _w in zip([369, 370, 371, 372, 373, 374, 375, 376, 377, 378, 379, 380, 423, 424, 425, 426, 427, 428], [1.0, 1.0, 1.0, 1.0, 1.0, 1.0, 1.0, 1.0, 1.0, 1.0, 1.0, 1.0, 0.994, 0.9927, 0.991, 0.9905, 0.9916, 0.9933]): _vg.add([_i], _w, 'REPLACE')
_vg = ob_cylinder.vertex_groups.new(name='Bone.001')
for _i, _w in zip([0, 1, 2, 3, 4, 5, 6, 7, 8, 9, 10, 11, 60, 61, 62, 63, 64, 65, 66, 67, 68, 69, 70, 71, 108, 109, 110, 111, 112, 113, 114, 115, 122, 123, 185, 186, 187, 188, 192, 193, 194, 195, 199, 200, 201, 202, 206, 207, 208, 216, 218, 220, 538, 540, 542, 544, 647, 648, 649, 650, 651, 745, 746, 747, 754, 755, 763, 764, 765, 766, 772, 773], [0.8699, 0.8191, 0.8691, 0.8093, 0.8701, 0.8512, 0.8723, 0.9486, 0.8728, 0.9354, 0.8715, 0.859, 0.9552, 0.9534, 0.9586, 0.9706, 0.9698, 0.9609, 0.1185, 0.119, 0.1196, 0.1196, 0.1185, 0.1191, 0.1469, 0.05776, 0.1514, 0.06053, 0.09245, 0.0464, 0.04354, 0.01419, 0.009052, 0.009542, 0.3344, 0.3084, 0.12, 0.03306, 0.6092, 0.506, 0.1088, 0.008323, 0.3165, 0.248, 0.1271, 0.05322, 0.8232, 0.6314, 0.05471, 0.04522, 0.09579, 0.07129, 0.0291, 0.09225, 0.1071, 0.0002043, 0.1049, 0.03969, 0.05626, 0.00794, 0.002909, 0.2183, 0.08286, 0.006238, 0.3647, 0.08553, 0.3293, 0.1629, 0.06815, 0.01724, 0.4502, 0.05932]): _vg.add([_i], _w, 'REPLACE')
_vg = ob_cylinder.vertex_groups.new(name='Bone.002')
for _i, _w in zip([0, 2, 4, 6, 8, 10, 12, 13, 14, 15, 16, 17, 66, 67, 68, 69, 70, 71, 72, 73, 74, 75, 76, 77], [0.125, 0.1255, 0.1253, 0.1245, 0.1239, 0.1242, 0.9077, 0.9071, 0.9073, 0.908, 0.9086, 0.9084, 0.8714, 0.8708, 0.8699, 0.8698, 0.8712, 0.8704, 0.06592, 0.06537, 0.06525, 0.06568, 0.06623, 0.06635]): _vg.add([_i], _w, 'REPLACE')
_vg = ob_cylinder.vertex_groups.new(name='Bone.003')
for _i, _w in zip([12, 13, 14, 15, 16, 17, 18, 19, 20, 21, 22, 23, 72, 73, 74, 75, 76, 77, 78, 79, 80, 81, 82, 83], [0.0785, 0.07894, 0.07882, 0.07826, 0.07782, 0.07794, 0.9425, 0.9421, 0.9422, 0.9428, 0.9433, 0.9431, 0.9296, 0.9303, 0.9304, 0.9299, 0.9293, 0.9291, 0.04955, 0.04931, 0.05009, 0.05064, 0.05076, 0.05033]): _vg.add([_i], _w, 'REPLACE')
_vg = ob_cylinder.vertex_groups.new(name='Bone.004')
for _i, _w in zip([18, 19, 20, 21, 22, 23, 24, 25, 26, 27, 28, 29, 78, 79, 80, 81, 82, 83, 84, 85, 86, 87, 88, 89], [0.05334, 0.05375, 0.05364, 0.05312, 0.05271, 0.05282, 0.9547, 0.9542, 0.9544, 0.955, 0.9554, 0.9553, 0.948, 0.9481, 0.9476, 0.947, 0.9469, 0.9474, 0.02774, 0.02865, 0.0298, 0.03005, 0.02799, 0.02915]): _vg.add([_i], _w, 'REPLACE')
_vg = ob_cylinder.vertex_groups.new(name='Bone.005')
for _i, _w in zip([24, 25, 26, 27, 28, 29, 30, 31, 32, 33, 34, 35, 84, 85, 86, 87, 88, 89], [0.0359, 0.03673, 0.0365, 0.03543, 0.03459, 0.03482, 0.9755, 0.9751, 0.9752, 0.9757, 0.976, 0.9759, 0.9602, 0.9598, 0.9592, 0.959, 0.9601, 0.9595]): _vg.add([_i], _w, 'REPLACE')
_vg = ob_cylinder.vertex_groups.new(name='Bone.006')
for _i, _w in zip([36, 37, 38, 39, 40, 41, 90, 91, 92, 93, 94, 95], [0.9854, 0.985, 0.9851, 0.9856, 0.9859, 0.9858, 0.9811, 0.9807, 0.9806, 0.9809, 0.9814, 0.9815]): _vg.add([_i], _w, 'REPLACE')
_vg = ob_cylinder.vertex_groups.new(name='Bone.007')
for _i, _w in zip([42, 43, 44, 45, 46, 47, 96, 97, 98, 99, 100, 101], [0.991, 0.9905, 0.9903, 0.9907, 0.9912, 0.9913, 0.9855, 0.9855, 0.9864, 0.9864, 0.9859, 0.9859]): _vg.add([_i], _w, 'REPLACE')
_vg = ob_cylinder.vertex_groups.new(name='Bone.008')
for _i, _w in zip([1, 9, 11, 108, 110, 111, 112, 113, 114, 115, 116, 117, 118, 119, 120, 121, 124, 125, 126, 127, 185, 186, 187, 188, 189, 190, 192, 193, 194, 195, 196, 197, 199, 200, 201, 202, 203, 204, 205, 206, 207, 208, 209, 210, 211, 213, 214, 215, 216, 217, 218, 219, 220, 221, 222, 223, 224, 273, 274, 275, 276, 277, 278, 279, 280, 281, 282, 283, 284, 326, 328, 330, 762, 763, 764], [0.05195, 0.03096, 0.07443, 0.002365, 0.05902, 0.0155, 0.153, 0.06243, 0.2075, 0.087, 0.1401, 0.08225, 0.068, 0.05391, 0.001826, 0.0002631, 0.01128, 0.0285, 0.02432, 0.002576, 0.02413, 0.114, 0.3262, 0.3378, 0.1513, 0.0583, 0.02751, 0.1759, 0.5732, 0.5072, 0.1295, 0.03344, 0.1783, 0.4095, 0.5017, 0.4377, 0.2495, 0.1244, 0.07874, 0.01115, 0.2433, 0.8215, 0.6146, 0.07855, 0.01457, 0.8712, 0.8587, 0.873, 0.8604, 0.8726, 0.8446, 0.8711, 0.8929, 0.87, 0.9441, 0.8697, 0.9029, 0.9617, 0.9613, 0.9588, 0.9637, 0.9697, 0.9659, 0.1216, 0.1198, 0.1173, 0.1165, 0.1209, 0.1184, 0.05163, 0.09851, 0.1099, 0.0268, 0.07298, 0.02201]): _vg.add([_i], _w, 'REPLACE')
_vg = ob_cylinder.vertex_groups.new(name='Bone.009')
for _i, _w in zip([213, 215, 217, 219, 221, 223, 225, 226, 227, 228, 229, 230, 279, 280, 281, 282, 283, 284, 285, 286, 287, 288, 289, 290], [0.1245, 0.1227, 0.1229, 0.1249, 0.1267, 0.1265, 0.9085, 0.9104, 0.9096, 0.9071, 0.9053, 0.906, 0.8677, 0.8697, 0.8726, 0.8735, 0.8685, 0.8714, 0.06531, 0.06717, 0.06768, 0.06634, 0.06445, 0.06392]): _vg.add([_i], _w, 'REPLACE')
_vg = ob_cylinder.vertex_groups.new(name='Bone.010')
for _i, _w in zip([225, 226, 227, 228, 229, 230, 231, 232, 233, 234, 235, 236, 285, 286, 287, 288, 289, 290, 291, 292, 293, 294, 295, 296], [0.07787, 0.07646, 0.077, 0.07893, 0.0803, 0.07978, 0.9432, 0.9447, 0.9441, 0.9421, 0.9406, 0.9412, 0.9303, 0.9282, 0.9276, 0.9291, 0.9313, 0.9319, 0.05161, 0.05212, 0.05077, 0.0477, 0.04662, 0.04944]): _vg.add([_i], _w, 'REPLACE')
_vg = ob_cylinder.vertex_groups.new(name='Bone.011')
for _i, _w in zip([231, 232, 233, 234, 235, 236, 237, 238, 239, 240, 241, 242, 291, 292, 293, 294, 295, 296, 297, 298, 299, 300, 301, 302], [0.05276, 0.05144, 0.05194, 0.05375, 0.05503, 0.05455, 0.9553, 0.9568, 0.9563, 0.9542, 0.9528, 0.9533, 0.946, 0.9454, 0.9469, 0.949, 0.9496, 0.9481, 0.03289, 0.03009, 0.02608, 0.02495, 0.03183, 0.0279]): _vg.add([_i], _w, 'REPLACE')
_vg = ob_cylinder.vertex_groups.new(name='Bone.012')
for _i, _w in zip([237, 238, 239, 240, 241, 242, 243, 244, 245, 246, 247, 248, 297, 298, 299, 300, 301, 302], [0.03472, 0.032, 0.03304, 0.03675, 0.03935, 0.03837, 0.9759, 0.9771, 0.9766, 0.9751, 0.974, 0.9744, 0.9575, 0.959, 0.9611, 0.9617, 0.9581, 0.9602]): _vg.add([_i], _w, 'REPLACE')
_vg = ob_cylinder.vertex_groups.new(name='Bone.013')
for _i, _w in zip([249, 250, 251, 252, 253, 254, 303, 304, 305, 306, 307, 308], [0.9858, 0.9869, 0.9865, 0.985, 0.984, 0.9844, 0.9806, 0.9821, 0.9825, 0.9814, 0.9799, 0.9796]): _vg.add([_i], _w, 'REPLACE')
_vg = ob_cylinder.vertex_groups.new(name='Bone.014')
for _i, _w in zip([255, 256, 257, 258, 259, 260, 309, 310, 311, 312, 313, 314], [0.9914, 0.9923, 0.9916, 0.9901, 0.9893, 0.9899, 0.987, 0.9876, 0.9847, 0.9841, 0.9853, 0.9864]): _vg.add([_i], _w, 'REPLACE')
_vg = ob_cylinder.vertex_groups.new(name='T2')
for _i, _w in zip([261, 262, 263, 264, 265, 266, 267, 268, 269, 270, 271, 272, 315, 316, 317, 318, 319, 320, 828, 829, 830, 831, 832, 833, 834, 835, 836, 837, 838, 839, 882, 883, 884, 885, 886, 887], [1.0, 1.0, 1.0, 1.0, 1.0, 1.0, 1.0, 1.0, 1.0, 1.0, 1.0, 1.0, 0.994, 0.9929, 0.9912, 0.9905, 0.9914, 0.9931, 1.0, 1.0, 1.0, 1.0, 1.0, 1.0, 1.0, 1.0, 1.0, 1.0, 1.0, 1.0, 0.994, 0.9929, 0.9912, 0.9905, 0.9914, 0.9931]): _vg.add([_i], _w, 'REPLACE')
_vg = ob_cylinder.vertex_groups.new(name='Bone.022')
for _i, _w in zip([118, 119, 120, 121, 128, 189, 190, 191, 196, 197, 198, 201, 202, 203, 204, 205, 210, 211, 212, 322, 324, 326, 429, 430, 431, 432, 433, 434, 435, 436, 437, 438, 439, 440, 489, 490, 491, 492, 493, 494, 495, 496, 497, 498, 499, 500, 645, 646, 661, 662, 663, 744, 751, 752, 753, 760, 761, 762, 767, 768, 769, 770, 771, 778, 779, 997, 999, 1001], [0.07866, 0.04102, 0.2033, 0.1032, 0.03413, 0.03872, 0.1353, 0.3202, 0.05248, 0.1937, 0.505, 0.04118, 0.08439, 0.1788, 0.3212, 0.3762, 0.0418, 0.2565, 0.6972, 0.0222, 0.05375, 0.02478, 0.8707, 0.9255, 0.8759, 0.8808, 0.877, 0.8749, 0.8724, 0.8648, 0.8678, 0.9375, 0.867, 0.9686, 0.9704, 0.9663, 0.9641, 0.9613, 0.9689, 0.9735, 0.1244, 0.1188, 0.1134, 0.114, 0.125, 0.1199, 0.186, 0.1035, 0.07092, 0.0431, 0.03373, 0.2833, 0.01616, 0.09731, 0.3636, 0.01724, 0.1033, 0.312, 0.01126, 0.05515, 0.09344, 0.1876, 0.423, 0.005734, 0.08557, 0.06009, 0.05452, 0.006518]): _vg.add([_i], _w, 'REPLACE')
_vg = ob_cylinder.vertex_groups.new(name='Bone.023')
for _i, _w in zip([429, 431, 433, 435, 437, 439, 441, 442, 443, 444, 445, 446, 495, 496, 497, 498, 499, 500, 501, 502, 503, 504, 505, 506], [0.1262, 0.1206, 0.1192, 0.1236, 0.1289, 0.1301, 0.907, 0.9131, 0.9137, 0.9082, 0.9024, 0.9019, 0.8644, 0.871, 0.8773, 0.8767, 0.8638, 0.8697, 0.06644, 0.07023, 0.06981, 0.06553, 0.06143, 0.06192]): _vg.add([_i], _w, 'REPLACE')
_vg = ob_cylinder.vertex_groups.new(name='Bone.024')
for _i, _w in zip([441, 442, 443, 444, 445, 446, 447, 448, 449, 450, 451, 452, 501, 502, 503, 504, 505, 506, 507, 508, 509, 510, 511, 512], [0.07901, 0.07439, 0.07389, 0.07808, 0.08246, 0.0829, 0.9419, 0.9469, 0.9474, 0.9429, 0.9383, 0.9378, 0.929, 0.9247, 0.9252, 0.9301, 0.9347, 0.9342, 0.05473, 0.0543, 0.04998, 0.04163, 0.04263, 0.05091]): _vg.add([_i], _w, 'REPLACE')
_vg = ob_cylinder.vertex_groups.new(name='Bone.025')
for _i, _w in zip([447, 448, 449, 450, 451, 452, 453, 454, 455, 456, 457, 458, 507, 508, 509, 510, 511, 512, 513, 514, 515, 516, 517, 518], [0.05386, 0.04907, 0.04813, 0.05299, 0.05708, 0.05749, 0.9541, 0.9589, 0.9594, 0.955, 0.9504, 0.95, 0.9426, 0.943, 0.9478, 0.9523, 0.9517, 0.9467, 0.03753, 0.02859, 0.01982, 0.02087, 0.03841, 0.03051]): _vg.add([_i], _w, 'REPLACE')
_vg = ob_cylinder.vertex_groups.new(name='Bone.026')
for _i, _w in zip([453, 454, 455, 456, 457, 458, 459, 460, 461, 462, 463, 464, 513, 514, 515, 516, 517, 518], [0.03706, 0.02817, 0.0272, 0.03529, 0.0436, 0.04443, 0.9749, 0.9786, 0.979, 0.9756, 0.9721, 0.9718, 0.9551, 0.9598, 0.9644, 0.9638, 0.9546, 0.9588]): _vg.add([_i], _w, 'REPLACE')
_vg = ob_cylinder.vertex_groups.new(name='Bone.027')
for _i, _w in zip([463, 464, 465, 466, 467, 468, 469, 470, 519, 520, 521, 522, 523, 524], [0.002769, 0.003398, 0.9847, 0.9883, 0.9887, 0.9854, 0.9821, 0.9818, 0.981, 0.9843, 0.9839, 0.9803, 0.9774, 0.9778]): _vg.add([_i], _w, 'REPLACE')
_vg = ob_cylinder.vertex_groups.new(name='Bone.028')
for _i, _w in zip([471, 472, 473, 474, 475, 476, 525, 526, 527, 528, 529, 530], [0.9899, 0.9935, 0.9937, 0.9903, 0.9874, 0.9872, 0.9896, 0.9892, 0.9816, 0.9819, 0.9856, 0.9849]): _vg.add([_i], _w, 'REPLACE')
_vg = ob_cylinder.vertex_groups.new(name='T4.R')
for _i, _w in zip([477, 478, 479, 480, 481, 482, 483, 484, 485, 486, 487, 488, 531, 532, 533, 534, 535, 536], [1.0, 1.0, 1.0, 1.0, 0.9999, 0.9999, 1.0, 1.0, 1.0, 1.0, 1.0, 1.0, 0.9951, 0.9911, 0.9882, 0.9884, 0.9915, 0.9954]): _vg.add([_i], _w, 'REPLACE')
_vg = ob_cylinder.vertex_groups.new(name='Head')
for _i, _w in zip([108, 109, 110, 111, 112, 113, 114, 115, 116, 117, 118, 119, 120, 121, 122, 123, 124, 125, 126, 127, 128, 129, 130, 131, 132, 133, 134, 135, 136, 137, 138, 139, 140, 141, 142, 143, 144, 145, 146, 147, 148, 149, 150, 151, 152, 153, 154, 155, 156, 157, 158, 159, 160, 161, 162, 163, 164, 165, 166, 167, 168, 169, 170, 171, 172, 173, 174, 175, 176, 177, 178, 179, 180, 181, 182, 183, 184, 185, 186, 187, 188, 189, 190, 191, 192, 193, 194, 195, 196, 197, 198, 204, 205, 208, 209, 210, 211, 212, 645, 646, 647, 648, 649, 650, 651, 652, 653, 654, 655, 656, 657, 658, 659, 660, 661, 662, 663, 664, 665, 666, 667, 668, 669, 670, 671, 672, 673, 674, 675, 676, 677, 678, 679, 680, 681, 682, 683, 684, 685, 686, 687, 688, 689, 690, 691, 692, 693, 694, 695, 696, 697, 698, 699, 700, 701, 702, 703, 704, 705, 706, 707, 708, 709, 710, 711, 712, 713, 714, 715, 716, 717, 718, 719, 720, 721, 722, 723, 724, 725, 726, 727, 728, 729, 730, 731, 732, 733, 734, 735, 736, 737, 738, 739, 740, 741, 742, 743, 744, 745, 746, 747, 748, 749, 750, 751, 752, 753, 754, 755, 756, 757, 758, 759, 760, 761, 762, 768, 769, 770, 771, 775, 776, 777, 778, 779], [0.2973, 0.6796, 0.3047, 0.6729, 0.3116, 0.658, 0.3142, 0.6339, 0.2996, 0.5936, 0.2659, 0.5256, 0.215, 0.3532, 0.8209, 0.8185, 0.8181, 0.8063, 0.7867, 0.7537, 0.7003, 0.9091, 0.9078, 0.9076, 0.902, 0.8931, 0.8793, 0.8617, 0.9395, 0.9384, 0.9364, 0.9329, 0.9272, 0.9189, 0.9094, 0.9542, 0.9534, 0.952, 0.9495, 0.9456, 0.94, 0.9341, 0.9686, 0.9681, 0.9672, 0.9657, 0.9634, 0.9602, 0.957, 0.9809, 0.9806, 0.9801, 0.9793, 0.9782, 0.9767, 0.9753, 0.99, 0.9898, 0.9896, 0.9893, 0.9888, 0.9883, 0.9878, 0.9958, 0.9957, 0.9956, 0.9955, 0.9954, 0.9953, 0.9952, 0.9988, 0.9988, 0.9988, 0.9988, 0.9989, 0.9989, 0.9989, 0.1327, 0.1423, 0.1569, 0.1749, 0.1766, 0.1582, 0.1327, 0.06438, 0.07489, 0.0853, 0.09587, 0.09255, 0.08105, 0.07442, 0.0226, 0.06552, 0.004204, 0.01221, 0.009891, 0.005834, 0.01183, 0.1982, 0.3172, 0.2927, 0.6801, 0.2968, 0.6802, 0.3038, 0.674, 0.3106, 0.6596, 0.3135, 0.636, 0.2998, 0.5959, 0.267, 0.5278, 0.2155, 0.3535, 0.685, 0.8276, 0.8216, 0.8198, 0.8198, 0.8084, 0.7889, 0.7557, 0.7013, 0.8558, 0.9124, 0.9096, 0.9087, 0.9088, 0.9035, 0.8946, 0.8806, 0.8624, 0.9061, 0.9397, 0.9398, 0.9391, 0.9374, 0.934, 0.9284, 0.9199, 0.91, 0.932, 0.9544, 0.9545, 0.954, 0.9528, 0.9505, 0.9466, 0.9409, 0.9346, 0.9559, 0.9689, 0.9689, 0.9686, 0.9679, 0.9664, 0.9641, 0.9608, 0.9574, 0.9747, 0.9812, 0.9811, 0.9809, 0.9806, 0.9799, 0.9787, 0.9771, 0.9755, 0.9875, 0.9902, 0.9901, 0.99, 0.9899, 0.9896, 0.9891, 0.9885, 0.9879, 0.9951, 0.9959, 0.9959, 0.9958, 0.9958, 0.9957, 0.9956, 0.9955, 0.9953, 0.9989, 0.9989, 0.9989, 0.9989, 0.9989, 0.9989, 0.9989, 0.9989, 0.9989, 0.1197, 0.1284, 0.1322, 0.1414, 0.1558, 0.1745, 0.1771, 0.1598, 0.1334, 0.06885, 0.05913, 0.06416, 0.07447, 0.08485, 0.09602, 0.09336, 0.08398, 0.0753, 0.1058, 0.03931, 0.07737, 0.08433, 0.02474, 0.004082, 0.0137, 0.01185, 0.01815, 0.01371]): _vg.add([_i], _w, 'REPLACE')
_vg = ob_cylinder.vertex_groups.new(name='Bone.030')
for _i, _w in zip([537, 539, 541, 543, 545, 547, 549, 550, 551, 552, 553, 554, 603, 604, 605, 606, 607, 608, 609, 610, 611, 612, 613, 614], [0.125, 0.1255, 0.1253, 0.1245, 0.1239, 0.1242, 0.9077, 0.9071, 0.9073, 0.908, 0.9086, 0.9084, 0.8714, 0.8708, 0.8699, 0.8698, 0.8712, 0.8704, 0.06592, 0.06537, 0.06525, 0.06568, 0.06623, 0.06635]): _vg.add([_i], _w, 'REPLACE')
_vg = ob_cylinder.vertex_groups.new(name='Bone.031')
for _i, _w in zip([549, 550, 551, 552, 553, 554, 555, 556, 557, 558, 559, 560, 609, 610, 611, 612, 613, 614, 615, 616, 617, 618, 619, 620], [0.0785, 0.07894, 0.07882, 0.07826, 0.07782, 0.07794, 0.9425, 0.9421, 0.9422, 0.9428, 0.9433, 0.9431, 0.9296, 0.9303, 0.9304, 0.9299, 0.9293, 0.9291, 0.04955, 0.04931, 0.05009, 0.05064, 0.05076, 0.05033]): _vg.add([_i], _w, 'REPLACE')
_vg = ob_cylinder.vertex_groups.new(name='Bone.032')
for _i, _w in zip([555, 556, 557, 558, 559, 560, 561, 562, 563, 564, 565, 566, 615, 616, 617, 618, 619, 620, 621, 622, 623, 624, 625, 626], [0.05334, 0.05375, 0.05364, 0.05312, 0.05271, 0.05282, 0.9547, 0.9542, 0.9544, 0.955, 0.9554, 0.9553, 0.948, 0.9481, 0.9476, 0.947, 0.9469, 0.9474, 0.02774, 0.02865, 0.0298, 0.03005, 0.02799, 0.02915]): _vg.add([_i], _w, 'REPLACE')
_vg = ob_cylinder.vertex_groups.new(name='Bone.033')
for _i, _w in zip([561, 562, 563, 564, 565, 566, 567, 568, 569, 570, 571, 572, 621, 622, 623, 624, 625, 626], [0.0359, 0.03673, 0.0365, 0.03543, 0.03459, 0.03482, 0.9755, 0.9751, 0.9752, 0.9757, 0.976, 0.9759, 0.9602, 0.9598, 0.9592, 0.959, 0.9601, 0.9595]): _vg.add([_i], _w, 'REPLACE')
_vg = ob_cylinder.vertex_groups.new(name='Bone.034')
for _i, _w in zip([573, 574, 575, 576, 577, 578, 627, 628, 629, 630, 631, 632], [0.9854, 0.985, 0.9851, 0.9856, 0.9859, 0.9858, 0.9811, 0.9807, 0.9806, 0.9809, 0.9814, 0.9815]): _vg.add([_i], _w, 'REPLACE')
_vg = ob_cylinder.vertex_groups.new(name='Bone.035')
for _i, _w in zip([579, 580, 581, 582, 583, 584, 633, 634, 635, 636, 637, 638], [0.991, 0.9905, 0.9903, 0.9907, 0.9912, 0.9913, 0.9855, 0.9855, 0.9864, 0.9864, 0.9859, 0.9859]): _vg.add([_i], _w, 'REPLACE')
_vg = ob_cylinder.vertex_groups.new(name='Bone.036')
for _i, _w in zip([191, 204, 205, 645, 646, 655, 656, 657, 658, 659, 660, 661, 662, 663, 669, 670, 671, 679, 744, 748, 749, 750, 751, 752, 753, 757, 758, 759, 760, 761, 762, 765, 766, 767, 768, 769, 770, 771, 775, 776, 777, 778, 779, 781, 783, 791, 888, 889, 890, 891, 892, 893, 894, 895, 896, 897, 898, 899, 948, 949, 950, 951, 952, 953, 954, 955, 956, 957, 958, 959, 1001, 1003, 1005], [0.001817, 0.01436, 0.06494, 0.07208, 0.05817, 0.05822, 0.02674, 0.2307, 0.09884, 0.3116, 0.1553, 0.1956, 0.1294, 0.01284, 0.04381, 0.0642, 0.05566, 0.003854, 0.07207, 0.01893, 0.1471, 0.419, 0.4485, 0.2363, 0.05662, 0.03497, 0.2013, 0.6135, 0.56, 0.1906, 0.1082, 0.05122, 0.1613, 0.3127, 0.4466, 0.3757, 0.2212, 0.03176, 0.01916, 0.2736, 0.8051, 0.6213, 0.1298, 0.07071, 0.01069, 0.0627, 0.8723, 0.9458, 0.8734, 0.8942, 0.8729, 0.8811, 0.8707, 0.8466, 0.8693, 0.8584, 0.8706, 0.9597, 0.9729, 0.9669, 0.963, 0.9575, 0.9597, 0.9727, 0.1212, 0.1194, 0.1174, 0.117, 0.1209, 0.1188, 0.05639, 0.1008, 0.02839]): _vg.add([_i], _w, 'REPLACE')
_vg = ob_cylinder.vertex_groups.new(name='Bone.037')
for _i, _w in zip([888, 890, 892, 894, 896, 898, 900, 901, 902, 903, 904, 905, 954, 955, 956, 957, 958, 959, 960, 961, 962, 963, 964, 965], [0.1248, 0.1231, 0.123, 0.1246, 0.1263, 0.1264, 0.9082, 0.91, 0.9096, 0.9074, 0.9057, 0.9061, 0.8681, 0.8701, 0.8726, 0.8731, 0.8686, 0.871, 0.06554, 0.06711, 0.06739, 0.0661, 0.0645, 0.06422]): _vg.add([_i], _w, 'REPLACE')
_vg = ob_cylinder.vertex_groups.new(name='T1.004')
_vg = ob_cylinder.vertex_groups.new(name='Bone.038')
for _i, _w in zip([900, 901, 902, 903, 904, 905, 906, 907, 908, 909, 910, 911, 960, 961, 962, 963, 964, 965, 966, 967, 968, 969, 970, 971], [0.07811, 0.07676, 0.07705, 0.07869, 0.08, 0.07972, 0.943, 0.9444, 0.9441, 0.9423, 0.9409, 0.9412, 0.9301, 0.9283, 0.928, 0.9294, 0.9312, 0.9316, 0.05154, 0.05182, 0.05052, 0.0478, 0.04722, 0.0499]): _vg.add([_i], _w, 'REPLACE')
_vg = ob_cylinder.vertex_groups.new(name='Bone.039')
for _i, _w in zip([906, 907, 908, 909, 910, 911, 912, 913, 914, 915, 916, 917, 966, 967, 968, 969, 970, 971, 972, 973, 974, 975, 976, 977], [0.05298, 0.05172, 0.05199, 0.05352, 0.05475, 0.05449, 0.9551, 0.9565, 0.9562, 0.9545, 0.9531, 0.9534, 0.9461, 0.9458, 0.9472, 0.9489, 0.9493, 0.9478, 0.03227, 0.02957, 0.02618, 0.02557, 0.03169, 0.02838]): _vg.add([_i], _w, 'REPLACE')
_vg = ob_cylinder.vertex_groups.new(name='Bone.040')
for _i, _w in zip([912, 913, 914, 915, 916, 917, 918, 919, 920, 921, 922, 923, 972, 973, 974, 975, 976, 977], [0.03517, 0.03257, 0.03314, 0.03627, 0.03878, 0.03824, 0.9758, 0.9769, 0.9766, 0.9753, 0.9742, 0.9745, 0.9579, 0.9593, 0.9611, 0.9614, 0.9582, 0.9599]): _vg.add([_i], _w, 'REPLACE')
_vg = ob_cylinder.vertex_groups.new(name='Bone.041')
for _i, _w in zip([924, 925, 926, 927, 928, 929, 978, 979, 980, 981, 982, 983], [0.9856, 0.9867, 0.9865, 0.9852, 0.9842, 0.9844, 0.9808, 0.982, 0.9823, 0.9812, 0.98, 0.9798]): _vg.add([_i], _w, 'REPLACE')
_vg = ob_cylinder.vertex_groups.new(name='Bone.042')
for _i, _w in zip([930, 931, 932, 933, 934, 935, 984, 985, 986, 987, 988, 989], [0.9912, 0.9923, 0.9918, 0.9903, 0.9893, 0.9897, 0.9871, 0.9874, 0.9847, 0.9843, 0.9855, 0.9862]): _vg.add([_i], _w, 'REPLACE')
_vg = ob_cylinder.vertex_groups.new(name='Bone.043')
for _i, _w in zip([538, 546, 548, 649, 651, 652, 653, 654, 655, 656, 657, 658, 659, 660, 661, 667, 668, 669, 670, 746, 747, 748, 749, 750, 751, 755, 756, 757, 758, 759, 760, 762, 763, 764, 765, 766, 767, 768, 769, 770, 773, 774, 775, 776, 777, 778, 780, 781, 782, 783, 784, 785, 786, 787, 788, 789, 790, 791, 840, 841, 842, 843, 844, 845, 846, 847, 848, 849, 850, 851, 893, 895, 897], [0.02781, 0.0386, 0.05712, 0.0005524, 0.05709, 0.0135, 0.1504, 0.06098, 0.2049, 0.08529, 0.1383, 0.08073, 0.06683, 0.05286, 0.000778, 0.00959, 0.02654, 0.02252, 0.001301, 0.02167, 0.1105, 0.323, 0.3353, 0.15, 0.05722, 0.02507, 0.1708, 0.5708, 0.5054, 0.1286, 0.03061, 0.03345, 0.05326, 0.1326, 0.2966, 0.4522, 0.425, 0.2121, 0.1069, 0.06785, 0.009143, 0.2335, 0.8202, 0.613, 0.07791, 0.009207, 0.8711, 0.8532, 0.8727, 0.8431, 0.8723, 0.8309, 0.871, 0.8903, 0.8699, 0.9435, 0.8697, 0.902, 0.9607, 0.959, 0.9568, 0.9631, 0.9695, 0.9657, 0.1216, 0.1198, 0.1172, 0.1165, 0.1209, 0.1183, 0.04009, 0.09567, 0.1093]): _vg.add([_i], _w, 'REPLACE')
_vg = ob_cylinder.vertex_groups.new(name='Bone.044')
for _i, _w in zip([780, 782, 784, 786, 788, 790, 792, 793, 794, 795, 796, 797, 846, 847, 848, 849, 850, 851, 852, 853, 854, 855, 856, 857], [0.1245, 0.1227, 0.1229, 0.1249, 0.1267, 0.1265, 0.9085, 0.9104, 0.9096, 0.9071, 0.9053, 0.906, 0.8677, 0.8697, 0.8726, 0.8735, 0.8685, 0.8714, 0.06531, 0.06717, 0.06768, 0.06634, 0.06445, 0.06392]): _vg.add([_i], _w, 'REPLACE')
_vg = ob_cylinder.vertex_groups.new(name='T1.005')
_vg = ob_cylinder.vertex_groups.new(name='Bone.045')
for _i, _w in zip([792, 793, 794, 795, 796, 797, 798, 799, 800, 801, 802, 803, 852, 853, 854, 855, 856, 857, 858, 859, 860, 861, 862, 863], [0.07787, 0.07646, 0.077, 0.07893, 0.0803, 0.07978, 0.9432, 0.9447, 0.9441, 0.9421, 0.9406, 0.9412, 0.9303, 0.9282, 0.9276, 0.9291, 0.9313, 0.9319, 0.05161, 0.05212, 0.05077, 0.0477, 0.04662, 0.04944]): _vg.add([_i], _w, 'REPLACE')
_vg = ob_cylinder.vertex_groups.new(name='Bone.046')
for _i, _w in zip([798, 799, 800, 801, 802, 803, 804, 805, 806, 807, 808, 809, 858, 859, 860, 861, 862, 863, 864, 865, 866, 867, 868, 869], [0.05276, 0.05144, 0.05194, 0.05375, 0.05503, 0.05455, 0.9553, 0.9568, 0.9563, 0.9542, 0.9528, 0.9533, 0.946, 0.9454, 0.9469, 0.949, 0.9496, 0.9481, 0.03289, 0.03009, 0.02608, 0.02495, 0.03183, 0.0279]): _vg.add([_i], _w, 'REPLACE')
_vg = ob_cylinder.vertex_groups.new(name='Bone.047')
for _i, _w in zip([804, 805, 806, 807, 808, 809, 810, 811, 812, 813, 814, 815, 864, 865, 866, 867, 868, 869], [0.03472, 0.032, 0.03304, 0.03675, 0.03935, 0.03837, 0.9759, 0.9771, 0.9766, 0.9751, 0.974, 0.9744, 0.9575, 0.959, 0.9611, 0.9617, 0.9581, 0.9602]): _vg.add([_i], _w, 'REPLACE')
_vg = ob_cylinder.vertex_groups.new(name='Bone.048')
for _i, _w in zip([816, 817, 818, 819, 820, 821, 870, 871, 872, 873, 874, 875], [0.9858, 0.9869, 0.9865, 0.985, 0.984, 0.9844, 0.9806, 0.9821, 0.9825, 0.9814, 0.9799, 0.9796]): _vg.add([_i], _w, 'REPLACE')
_vg = ob_cylinder.vertex_groups.new(name='Bone.049')
for _i, _w in zip([822, 823, 824, 825, 826, 827, 876, 877, 878, 879, 880, 881], [0.9914, 0.9923, 0.9916, 0.9901, 0.9893, 0.9899, 0.987, 0.9876, 0.9847, 0.9841, 0.9853, 0.9864]): _vg.add([_i], _w, 'REPLACE')
_vg = ob_cylinder.vertex_groups.new(name='Bone.050')
for _i, _w in zip([120, 121, 190, 191, 197, 198, 202, 203, 204, 205, 211, 212, 430, 432, 434, 645, 646, 659, 660, 661, 662, 663, 671, 744, 750, 751, 752, 753, 759, 760, 761, 762, 766, 767, 768, 769, 770, 771, 777, 778, 779, 889, 891, 893, 996, 997, 998, 999, 1000, 1001, 1002, 1003, 1004, 1005, 1006, 1007, 1056, 1057, 1058, 1059, 1060, 1061, 1062, 1063, 1064, 1065, 1066, 1067], [0.07035, 0.04248, 0.01523, 0.09644, 0.01581, 0.1022, 0.001104, 0.0544, 0.08661, 0.1725, 0.003371, 0.08447, 0.06053, 0.05095, 0.002307, 0.1846, 0.1026, 0.07696, 0.03904, 0.2017, 0.102, 0.03297, 0.03298, 0.2812, 0.03661, 0.1329, 0.3183, 0.3605, 0.05122, 0.1897, 0.5028, 0.2861, 0.01961, 0.06685, 0.1511, 0.2699, 0.3359, 0.4175, 0.03909, 0.2486, 0.695, 0.02418, 0.04279, 0.01337, 0.8707, 0.9258, 0.8758, 0.8766, 0.8769, 0.8677, 0.8723, 0.862, 0.8678, 0.9368, 0.867, 0.9685, 0.9703, 0.9657, 0.9631, 0.9608, 0.9687, 0.9735, 0.1244, 0.1188, 0.1134, 0.1139, 0.125, 0.1199]): _vg.add([_i], _w, 'REPLACE')
_vg = ob_cylinder.vertex_groups.new(name='Bone.051')
for _i, _w in zip([996, 998, 1000, 1002, 1004, 1006, 1008, 1009, 1010, 1011, 1012, 1013, 1062, 1063, 1064, 1065, 1066, 1067, 1068, 1069, 1070, 1071, 1072, 1073], [0.1262, 0.1206, 0.1192, 0.1236, 0.1289, 0.1301, 0.907, 0.9131, 0.9137, 0.9082, 0.9024, 0.9019, 0.8644, 0.871, 0.8773, 0.8767, 0.8638, 0.8697, 0.06644, 0.07023, 0.06981, 0.06553, 0.06143, 0.06192]): _vg.add([_i], _w, 'REPLACE')
_vg = ob_cylinder.vertex_groups.new(name='T1.006')
_vg = ob_cylinder.vertex_groups.new(name='Bone.052')
for _i, _w in zip([1008, 1009, 1010, 1011, 1012, 1013, 1014, 1015, 1016, 1017, 1018, 1019, 1068, 1069, 1070, 1071, 1072, 1073, 1074, 1075, 1076, 1077, 1078, 1079], [0.07901, 0.07439, 0.07389, 0.07808, 0.08246, 0.0829, 0.9419, 0.9469, 0.9474, 0.9429, 0.9383, 0.9378, 0.929, 0.9247, 0.9252, 0.9301, 0.9347, 0.9342, 0.05473, 0.0543, 0.04998, 0.04163, 0.04263, 0.05091]): _vg.add([_i], _w, 'REPLACE')
_vg = ob_cylinder.vertex_groups.new(name='Bone.053')
for _i, _w in zip([1014, 1015, 1016, 1017, 1018, 1019, 1020, 1021, 1022, 1023, 1024, 1025, 1074, 1075, 1076, 1077, 1078, 1079, 1080, 1081, 1082, 1083, 1084, 1085], [0.05386, 0.04907, 0.04813, 0.05299, 0.05708, 0.05749, 0.9541, 0.9589, 0.9594, 0.955, 0.9504, 0.95, 0.9426, 0.943, 0.9478, 0.9523, 0.9517, 0.9467, 0.03753, 0.02859, 0.01982, 0.02087, 0.03841, 0.03051]): _vg.add([_i], _w, 'REPLACE')
_vg = ob_cylinder.vertex_groups.new(name='Bone.054')
for _i, _w in zip([1020, 1021, 1022, 1023, 1024, 1025, 1026, 1027, 1028, 1029, 1030, 1031, 1080, 1081, 1082, 1083, 1084, 1085], [0.03706, 0.02817, 0.0272, 0.03529, 0.0436, 0.04443, 0.9749, 0.9786, 0.979, 0.9756, 0.9721, 0.9718, 0.9551, 0.9598, 0.9644, 0.9638, 0.9546, 0.9588]): _vg.add([_i], _w, 'REPLACE')
_vg = ob_cylinder.vertex_groups.new(name='Bone.055')
for _i, _w in zip([1030, 1031, 1032, 1033, 1034, 1035, 1036, 1037, 1086, 1087, 1088, 1089, 1090, 1091], [0.002769, 0.003398, 0.9847, 0.9883, 0.9887, 0.9854, 0.9821, 0.9818, 0.981, 0.9843, 0.9839, 0.9803, 0.9774, 0.9778]): _vg.add([_i], _w, 'REPLACE')
_vg = ob_cylinder.vertex_groups.new(name='Bone.056')
for _i, _w in zip([1038, 1039, 1040, 1041, 1042, 1043, 1092, 1093, 1094, 1095, 1096, 1097], [0.9899, 0.9935, 0.9937, 0.9903, 0.9874, 0.9872, 0.9896, 0.9892, 0.9816, 0.9819, 0.9856, 0.9849]): _vg.add([_i], _w, 'REPLACE')
_vg = ob_cylinder.vertex_groups.new(name='Bone.057')
_vg = ob_cylinder.vertex_groups.new(name='Bone.058')
_vg = ob_cylinder.vertex_groups.new(name='T1.007')
_vg = ob_cylinder.vertex_groups.new(name='Bone.029')
for _i, _w in zip([1, 3, 5, 7, 108, 109, 110, 185, 186, 192, 199, 200, 201, 206, 537, 538, 539, 540, 541, 542, 543, 544, 545, 546, 547, 548, 597, 598, 599, 600, 601, 602, 603, 604, 605, 606, 607, 608, 647, 648, 649, 650, 651, 652, 653, 654, 655, 656, 665, 666, 745, 746, 747, 748, 749, 754, 755, 756, 757, 758, 763, 764, 765, 766, 767, 768, 772, 773, 774, 775, 783, 785, 787], [0.03748, 0.1082, 0.1098, 0.0006499, 0.05656, 0.008192, 0.003739, 0.08338, 0.007626, 0.0861, 0.1803, 0.08936, 0.03861, 0.05992, 0.8706, 0.8618, 0.8695, 0.8289, 0.8702, 0.8544, 0.8723, 0.9487, 0.8729, 0.9342, 0.8718, 0.8681, 0.9607, 0.9564, 0.9594, 0.9707, 0.9699, 0.9626, 0.1185, 0.119, 0.1196, 0.1197, 0.1185, 0.1192, 0.1049, 0.03959, 0.1464, 0.05744, 0.1506, 0.06, 0.09162, 0.0452, 0.0425, 0.0132, 0.008616, 0.00884, 0.2188, 0.334, 0.3078, 0.1194, 0.03257, 0.3658, 0.6095, 0.5072, 0.1088, 0.008433, 0.3962, 0.4938, 0.2951, 0.1475, 0.05722, 0.002968, 0.4529, 0.8239, 0.6353, 0.05498, 0.0548, 0.1015, 0.07231]): _vg.add([_i], _w, 'REPLACE')
_vg = ob_cylinder.vertex_groups.new(name='T1.R.001')
for _i, _w in zip([585, 586, 587, 588, 589, 590, 591, 592, 593, 594, 595, 596, 639, 640, 641, 642, 643, 644], [1.0, 1.0, 1.0, 1.0, 1.0, 1.0, 1.0, 1.0, 1.0, 1.0, 1.0, 1.0, 0.992, 0.9926, 0.9929, 0.9927, 0.9921, 0.9917]): _vg.add([_i], _w, 'REPLACE')
_vg = ob_cylinder.vertex_groups.new(name='T3.R.001')
for _i, _w in zip([936, 937, 938, 939, 940, 941, 942, 943, 944, 945, 946, 947, 990, 991, 992, 993, 994, 995], [1.0, 1.0, 1.0, 1.0, 1.0, 1.0, 1.0, 1.0, 1.0, 1.0, 1.0, 1.0, 0.994, 0.9927, 0.991, 0.9905, 0.9916, 0.9933]): _vg.add([_i], _w, 'REPLACE')
_vg = ob_cylinder.vertex_groups.new(name='T2.R.001')
for _i, _w in zip([828, 829, 830, 831, 832, 833, 834, 835, 836, 837, 838, 839, 882, 883, 884, 885, 886, 887], [1.0, 1.0, 1.0, 1.0, 1.0, 1.0, 1.0, 1.0, 1.0, 1.0, 1.0, 1.0, 0.994, 0.9929, 0.9912, 0.9905, 0.9914, 0.9931]): _vg.add([_i], _w, 'REPLACE')
_vg = ob_cylinder.vertex_groups.new(name='T4.R.001')
for _i, _w in zip([1044, 1045, 1046, 1047, 1048, 1049, 1050, 1051, 1052, 1053, 1054, 1055, 1098, 1099, 1100, 1101, 1102, 1103], [1.0, 1.0, 1.0, 1.0, 0.9999, 0.9999, 1.0, 1.0, 1.0, 1.0, 1.0, 1.0, 0.9951, 0.9911, 0.9882, 0.9884, 0.9915, 0.9954]): _vg.add([_i], _w, 'REPLACE')
_m = ob_cylinder.modifiers.new('Armature', 'ARMATURE')
_m.object = ob_armature

# ---- collection membership
col_collection_1.objects.link(ob_armature)
col_collection_1.objects.link(ob_cylinder)

# ---- scene / render settings (as saved in the file)
scene.frame_start = 1; scene.frame_end = 250; scene.frame_set(0)
scene.render.engine = 'BLENDER_EEVEE_NEXT'
scene.render.resolution_percentage = 50
scene.render.dither_intensity = 0.0
scene.cycles.use_denoising = False
scene.cycles.samples = 128
scene.cycles.sampling_pattern = 'TABULATED_SOBOL'
scene.cycles.use_adaptive_sampling = False
scene.cycles.use_light_tree = False
scene.cycles.blur_glossy = 0.0
scene.cycles.sample_clamp_indirect = 0.0
scene.view_settings.view_transform = 'Standard'
bpy.context.view_layer.update()

# ---- added for rendering (the .blend has no active camera and no usable light): camera, sun
cam_auto = bpy.data.cameras.new('AutoCamera')
cam_auto.lens = 50.0
cam_auto.sensor_width = 36.0
cam_auto.clip_end = 1000.0
ob_auto_camera = bpy.data.objects.new('AutoCamera', cam_auto)
scene.collection.objects.link(ob_auto_camera)
ob_auto_camera.location = (3.01944, -3.62332, 3.89563)
ob_auto_camera.rotation_euler = (1.09748, -7.21219e-08, 0.694738)
scene.camera = ob_auto_camera
light_auto_sun = bpy.data.lights.new('AutoSun', 'SUN')
light_auto_sun.energy = 3.0
light_auto_sun.angle = 0.0523599
ob_auto_sun = bpy.data.objects.new('AutoSun', light_auto_sun)
scene.collection.objects.link(ob_auto_sun)
ob_auto_sun.rotation_euler = (0.872665, 0.174533, 0.523599)
bpy.context.view_layer.update()
